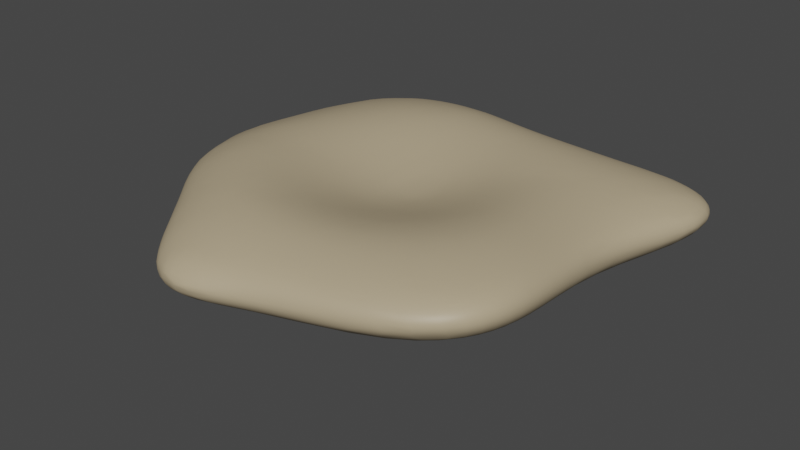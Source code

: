 # Source: areia.blend  (saved by Blender 3.3.6; exported with 4.5.12 LTS)
import bpy
from mathutils import Matrix  # noqa: F401  (used for matrix-valued properties, if any)

bpy.ops.wm.read_factory_settings(use_empty=True)
scene = bpy.context.scene
scene.name = 'Scene'

# ---- collections
col_collection = bpy.data.collections.new('Collection'); scene.collection.children.link(col_collection)

# ---- materials (node trees are filled in below, after node groups)
mat_material_001 = bpy.data.materials.new('Material.001')
mat_material_001.use_transparent_shadow = False

# ---- material node trees
mat_material_001.use_nodes = True; mat_material_001.node_tree.nodes.clear()
_N = mat_material_001.node_tree.nodes; _L = mat_material_001.node_tree.links
n0 = _N.new('ShaderNodeBsdfPrincipled'); n0.name = 'Principled BSDF'; n0.location = (10, 300)
n0.distribution = 'GGX'
n0.subsurface_method = 'RANDOM_WALK_SKIN'
n0.inputs[0].default_value = (0.4575, 0.3702, 0.2386, 1.0)
n0.inputs[3].default_value = 1.45
n0.inputs[27].default_value = (0.0, 0.0, 0.0, 1.0)
n0.inputs[28].default_value = 1.0
n1 = _N.new('ShaderNodeOutputMaterial'); n1.name = 'Material Output'; n1.location = (300, 300)
_L.new(n0.outputs[0], n1.inputs[0])
n1.is_active_output = True

# ---- world
world_world = bpy.data.worlds.new('World'); scene.world = world_world
world_world.use_nodes = True; world_world.node_tree.nodes.clear()
_N = world_world.node_tree.nodes; _L = world_world.node_tree.links
n0 = _N.new('ShaderNodeOutputWorld'); n0.name = 'World Output'; n0.location = (300, 300)
n1 = _N.new('ShaderNodeBackground'); n1.name = 'Background'; n1.location = (10, 300)
n1.inputs[0].default_value = (0.05088, 0.05088, 0.05088, 1.0)
_L.new(n1.outputs[0], n0.inputs[0])
n0.is_active_output = True
world_world.color = (0.05088, 0.05088, 0.05088)
world_world.use_sun_shadow = False
world_world.sun_shadow_jitter_overblur = 0.0

# ---- meshes
me_sphere = bpy.data.meshes.new('Sphere')
me_sphere.from_pydata([(-3.215, -0.6831, -1.061), (-3.202, -0.633, -0.9635), (-3.276, -0.3379, -1.241), (-3.266, -0.4104, -1.134), (-3.245, -0.3195, -1.002), (-3.294, 0.0156, -1.29), (-3.286, 0.06878, -1.19), (-3.249, 0.1597, -1.056), (-2.748, -1.787, -1.172), (-2.787, -1.721, -1.059), (-2.817, -1.622, -0.9195), (-2.838, -1.581, -1.343), (-2.864, -1.578, -1.225), (-2.949, -1.419, -1.075), (-2.975, -1.305, -0.9299), (-2.932, -1.25, -1.519), (-2.957, -1.294, -1.407), (-3.057, -1.129, -1.255), (-3.132, -0.962, -1.099), (-3.119, -0.9242, -0.951), (-3.044, -0.8763, -1.577), (-3.125, -0.776, -1.452), (-3.212, -0.6021, -1.296), (-3.222, -0.6553, -1.172), (-3.136, -0.3491, -1.649), (-3.212, -0.2338, -1.519), (-3.265, -0.09835, -1.382), (-2.178, -2.522, -1.191), (-2.235, -2.438, -1.088), (-2.295, -2.321, -0.9511), (-2.175, -2.441, -1.47), (-2.245, -2.395, -1.372), (-2.305, -2.355, -1.23), (-2.412, -2.222, -1.081), (-2.482, -2.095, -0.9347), (-2.31, -2.243, -1.497), (-2.451, -2.127, -1.374), (-2.577, -2.009, -1.225), (-2.62, -1.957, -1.071), (-2.663, -1.856, -0.924), (-2.443, -1.908, -1.674), (-2.501, -1.94, -1.553), (-2.679, -1.804, -1.398), (-2.713, -1.808, -1.281), (-2.531, -1.524, -1.862), (-2.599, -1.588, -1.743), (-2.773, -1.482, -1.582), (-2.812, -1.544, -1.459), (-2.674, -1.164, -1.913), (-2.804, -1.098, -1.798), (-2.937, -0.9934, -1.675), (-2.805, -0.6239, -1.987), (-2.94, -0.5387, -1.87), (-3.049, -0.4433, -1.755), (-1.608, -3.272, -1.276), (-1.638, -3.215, -1.18), (-1.678, -3.108, -1.046), (-1.337, -3.544, -1.584), (-1.387, -3.519, -1.494), (-1.477, -3.433, -1.35), (-1.511, -3.376, -1.215), (-1.543, -3.278, -1.075), (-1.227, -3.7, -1.371), (-1.265, -3.642, -1.264), (-1.298, -3.548, -1.129), (-1.212, -3.645, -1.635), (-1.248, -3.659, -1.531), (-1.294, -3.634, -1.399), (-1.371, -3.535, -1.247), (-1.413, -3.428, -1.104), (-1.014, -3.828, -1.546), (-1.096, -3.792, -1.435), (-1.118, -3.755, -1.297), (-1.145, -3.677, -1.161), (-0.9005, -3.731, -1.817), (-1.018, -3.748, -1.711), (-1.074, -3.784, -1.582), (-1.161, -3.746, -1.473), (-0.8306, -3.871, -1.29), (-0.8611, -3.826, -1.202), (-0.7381, -3.861, -1.698), (-0.844, -3.874, -1.605), (-0.8856, -3.878, -1.467), (-0.9141, -3.855, -1.325), (-0.9749, -3.781, -1.191), (-0.5429, -3.655, -1.973), (-0.6826, -3.735, -1.881), (-0.7841, -3.82, -1.747), (-0.9095, -3.84, -1.647), (-0.5823, -3.905, -1.438), (-0.6802, -3.895, -1.349), (-0.7222, -3.847, -1.228), (-0.5323, -3.838, -1.736), (-0.597, -3.882, -1.63), (-0.6451, -3.905, -1.491), (-0.7484, -3.899, -1.386), (-0.3382, -3.596, -2.004), (-0.4229, -3.699, -1.915), (-0.4919, -3.781, -1.814), (-0.4135, -3.868, -1.462), (-0.4584, -3.863, -1.378), (-0.5014, -3.827, -1.255), (-0.2407, -3.74, -1.774), (-0.3179, -3.809, -1.663), (-0.3823, -3.851, -1.541), (0.003225, -3.45, -2.044), (-0.09709, -3.573, -1.951), (-0.1733, -3.666, -1.859), (-1.744, -1.813, -2.317), (-1.886, -1.431, -2.388), (-2.038, -0.8494, -2.468), (-1.282, -2.369, -2.328), (-1.466, -2.004, -2.393), (-1.626, -1.477, -2.513), (-1.774, -0.8586, -2.599), (-0.9032, -2.761, -2.326), (-1.016, -2.5, -2.397), (-0.9389, -1.829, -2.714), (-1.102, -2.042, -2.562), (-1.059, -1.398, -2.8), (-1.328, -1.474, -2.659), (-1.175, -0.7899, -2.868), (-1.485, -0.8421, -2.734), (-0.5829, -2.996, -2.321), (-0.656, -2.807, -2.387), (-0.5065, -2.232, -2.682), (-0.6684, -2.47, -2.539), (-0.642, -1.9, -2.779), (-0.8032, -2.176, -2.627), (-0.6991, -1.307, -2.933), (-0.785, -0.6953, -3.012), (-0.2606, -3.099, -2.312), (-0.3172, -2.969, -2.372), (-0.06969, -2.405, -2.65), (-0.2593, -2.663, -2.518), (-0.186, -2.188, -2.737), (-0.3771, -2.473, -2.597), (-0.2056, -1.676, -2.921), (-0.03758, -0.7542, -3.195), (-0.2492, -1.094, -3.085), (-0.08158, -0.3723, -3.242), (-0.3784, -0.546, -3.147), (0.0216, -2.985, -2.363), (0.1003, -2.786, -2.459), (0.2901, -2.251, -2.7), (0.2014, -2.526, -2.578), (0.2868, -1.894, -2.843), (0.4067, -0.9978, -3.149), (0.264, -1.383, -3.032), (0.2531, -0.7327, -3.218), (0.08721, -1.086, -3.126), (0.2338, -0.2173, -3.3), (0.5006, -2.794, -2.41), (0.6231, -2.57, -2.511), (0.7776, -2.016, -2.735), (0.7249, -2.31, -2.617), (0.7692, -1.627, -2.886), (0.704, -0.8224, -3.175), (0.7255, -1.187, -3.052), (0.636, -0.4574, -3.272), (0.6046, 0.0235, -3.357), (-1.869, -2.929, -1.236), (-1.915, -2.853, -1.13), (-1.965, -2.737, -0.9932), (-1.839, -2.881, -1.514), (-1.906, -2.839, -1.408), (-1.991, -2.759, -1.263), (-2.067, -2.652, -1.115), (-2.126, -2.53, -0.9716), (-1.862, -2.711, -1.672), (-1.97, -2.67, -1.545), (-2.062, -2.623, -1.403), (-2.123, -2.578, -1.294), (-1.893, -2.472, -1.834), (-1.975, -2.497, -1.724), (-2.138, -2.398, -1.594), (-2.052, -2.203, -1.87), (-2.232, -2.133, -1.736), (-2.288, -2.169, -1.626), (-2.157, -1.717, -2.079), (-2.276, -1.787, -1.94), (-2.383, -1.838, -1.804), (-2.316, -1.333, -2.141), (-2.496, -1.277, -2.019), (-2.47, -0.7679, -2.22), (-2.651, -0.7041, -2.099), (-1.562, -3.256, -1.555), (-1.626, -3.216, -1.451), (-1.704, -3.142, -1.307), (-1.764, -3.051, -1.162), (-1.812, -2.934, -1.021), (-1.562, -3.115, -1.709), (-1.657, -3.093, -1.586), (-1.752, -3.044, -1.444), (-1.815, -2.989, -1.338), (-1.55, -2.916, -1.865), (-1.657, -2.927, -1.748), (-1.759, -2.907, -1.625), (-1.543, -2.639, -2.033), (-1.666, -2.676, -1.913), (-1.767, -2.708, -1.793), (-1.656, -2.38, -2.092), (-1.84, -2.339, -1.974), (-1.872, -1.943, -2.17), (-1.996, -2.042, -2.026), (-2.091, -1.413, -2.26), (-2.258, -0.8199, -2.343), (-1.314, -3.432, -1.742), (-1.4, -3.43, -1.623), (-1.49, -3.39, -1.487), (-1.556, -3.332, -1.378), (-1.272, -3.268, -1.894), (-1.383, -3.288, -1.782), (-1.478, -3.283, -1.664), (-1.225, -3.032, -2.05), (-1.345, -3.09, -1.938), (-1.461, -3.115, -1.823), (-1.32, -2.808, -2.098), (-1.437, -2.873, -1.984), (-1.387, -2.498, -2.208), (-1.575, -2.159, -2.258), (-1.035, -3.516, -1.915), (-1.15, -3.542, -1.815), (-1.207, -3.594, -1.708), (-0.9554, -3.306, -2.069), (-1.078, -3.387, -1.964), (-1.206, -3.425, -1.854), (-1.017, -3.142, -2.112), (-1.142, -3.224, -2.008), (-1.033, -2.889, -2.214), (-1.142, -2.652, -2.269), (-0.8599, -3.569, -1.963), (-0.9516, -3.66, -1.855), (-1.066, -3.678, -1.758), (-0.7566, -3.328, -2.129), (-0.8342, -3.461, -2.038), (-0.7342, -3.138, -2.219), (-0.8104, -2.967, -2.269), (-0.4323, -3.424, -2.134), (-0.5907, -3.568, -2.029), (-0.7382, -3.675, -1.926), (-0.4584, -3.297, -2.2), (-0.6376, -3.464, -2.089), (-0.4984, -3.15, -2.265), (-0.1836, -3.334, -2.177), (-0.2813, -3.481, -2.084), (-0.09386, -3.167, -2.266), (0.2303, -3.164, -2.224), (0.1055, -3.32, -2.131), (0.3714, -2.985, -2.316), (-3.164, -0.5426, -0.8416), (-3.114, -0.454, -0.7498), (-3.189, -0.2199, -0.8649), (-3.103, -0.1389, -0.7363), (-3.013, 0.03472, -0.658), (-3.177, 0.2477, -0.9118), (-3.08, 0.3162, -0.7808), (-2.98, 0.3715, -0.6804), (-2.821, -1.498, -0.7773), (-2.791, -1.36, -0.6443), (-2.735, -1.244, -0.5426), (-2.96, -1.185, -0.7874), (-2.899, -1.058, -0.6486), (-2.774, -0.9733, -0.5081), (-2.666, -0.8166, -0.4116), (-3.086, -0.8184, -0.8123), (-3.02, -0.6442, -0.6787), (-2.858, -0.5734, -0.5305), (-2.66, -0.5157, -0.3923), (-2.504, -0.3688, -0.3241), (-3.034, -0.3022, -0.6603), (-2.907, -0.1214, -0.568), (-2.682, -0.09967, -0.4257), (-2.477, -0.06966, -0.333), (-2.843, 0.3539, -0.5785), (-2.633, 0.3459, -0.4524), (-2.411, 0.3312, -0.3563), (-2.338, -2.186, -0.8091), (-2.352, -2.048, -0.6771), (-2.336, -1.94, -0.5784), (-2.517, -1.963, -0.79), (-2.51, -1.827, -0.6502), (-2.443, -1.698, -0.5152), (-2.371, -1.501, -0.3875), (-2.275, -1.385, -0.3095), (-2.682, -1.729, -0.7791), (-2.665, -1.576, -0.638), (-2.609, -1.376, -0.4975), (-2.47, -1.25, -0.3731), (-2.307, -1.17, -0.2869), (-2.653, -1.101, -0.4487), (-2.536, -0.9376, -0.3585), (-2.298, -0.852, -0.2713), (-2.106, -0.6973, -0.2579), (-2.525, -0.6532, -0.3343), (-2.339, -0.4867, -0.2872), (-2.041, -0.4314, -0.2825), (-1.825, -0.3122, -0.3348), (-2.265, -0.09331, -0.2949), (-2.015, -0.08861, -0.3038), (-1.783, -0.07346, -0.3557), (-2.188, 0.3008, -0.314), (-1.948, 0.2686, -0.3233), (-1.713, 0.2365, -0.3752), (-1.711, -2.974, -0.9055), (-1.731, -2.825, -0.7731), (-1.742, -2.689, -0.6717), (-1.572, -3.145, -0.933), (-1.594, -2.98, -0.791), (-1.614, -2.77, -0.6462), (-1.565, -2.596, -0.5183), (-1.532, -2.441, -0.4297), (-1.316, -3.429, -0.9897), (-1.318, -3.292, -0.8568), (-1.312, -3.165, -0.7525), (-1.436, -3.301, -0.9628), (-1.44, -3.152, -0.8224), (-1.412, -2.986, -0.6816), (-1.408, -2.753, -0.5411), (-1.399, -2.523, -0.4261), (-1.162, -3.564, -1.022), (-1.169, -3.417, -0.8834), (-1.189, -3.212, -0.7348), (-1.145, -3.071, -0.6334), (-1.28, -3.038, -0.6561), (-1.229, -2.888, -0.5555), (-1.205, -2.595, -0.4163), (-1.095, -2.411, -0.3413), (-0.8793, -3.745, -1.085), (-0.876, -3.67, -0.9995), (-0.9946, -3.682, -1.057), (-0.9733, -3.563, -0.9301), (-0.989, -3.35, -0.7759), (-0.9938, -3.11, -0.6262), (-0.9212, -2.963, -0.5413), (-1.076, -2.929, -0.5435), (-0.9804, -2.756, -0.4558), (-0.9022, -2.438, -0.3435), (-0.7565, -2.245, -0.3285), (-0.7435, -3.765, -1.1), (-0.7507, -3.663, -0.9795), (-0.6973, -3.577, -0.9025), (-0.8329, -3.583, -0.9146), (-0.7763, -3.459, -0.82), (-0.7789, -3.217, -0.6701), (-0.75, -3.008, -0.557), (-0.7287, -2.794, -0.4619), (-0.6601, -2.535, -0.3747), (-0.5645, -2.296, -0.3423), (-0.5338, -3.755, -1.123), (-0.5515, -3.661, -1.002), (-0.5511, -3.573, -0.9151), (-0.5602, -3.451, -0.8255), (-0.545, -3.247, -0.6977), (-0.5074, -3.033, -0.5819), (-0.4555, -2.822, -0.4865), (-0.3756, -2.582, -0.4066), (-0.2804, -2.335, -0.3728), (-2.005, -2.598, -0.8517), (-2.028, -2.449, -0.7183), (-2.03, -2.321, -0.6161), (-2.169, -2.39, -0.8283), (-2.189, -2.237, -0.6887), (-2.176, -2.064, -0.5468), (-2.118, -1.876, -0.4141), (-2.043, -1.73, -0.3269), (-2.303, -1.812, -0.4809), (-2.24, -1.666, -0.3846), (-2.106, -1.476, -0.2824), (-1.935, -1.322, -0.2415), (-2.13, -1.169, -0.2491), (-1.911, -1.08, -0.2421), (-1.73, -0.9372, -0.2881), (-2.139, -0.9427, -0.2463), (-1.958, -0.7996, -0.2616), (-1.714, -0.7235, -0.3233), (-1.885, -0.552, -0.3014), (-1.644, -0.4235, -0.3857), (-1.408, -0.3125, -0.4946), (-1.566, -0.1049, -0.4315), (-1.349, -0.09978, -0.5277), (-1.491, 0.1976, -0.4531), (-1.279, 0.1657, -0.545), (-1.849, -2.795, -0.8782), (-1.871, -2.635, -0.7389), (-1.874, -2.445, -0.5953), (-1.837, -2.245, -0.4605), (-1.782, -2.091, -0.3697), (-2.014, -2.185, -0.5181), (-1.97, -2.037, -0.4203), (-1.87, -1.834, -0.31), (-1.737, -1.655, -0.2571), (-1.923, -1.573, -0.2656), (-1.758, -1.407, -0.2451), (-1.571, -1.244, -0.2884), (-1.747, -1.165, -0.2598), (-1.55, -1.007, -0.33), (-1.341, -0.8793, -0.4328), (-1.505, -0.732, -0.3956), (-1.287, -0.6778, -0.497), (-1.46, -0.5216, -0.4485), (-1.232, -0.4081, -0.5658), (-1.155, -0.1273, -0.6176), (-1.084, 0.1328, -0.6353), (-1.727, -2.552, -0.5736), (-1.689, -2.403, -0.4749), (-1.612, -2.191, -0.3581), (-1.511, -1.982, -0.2868), (-1.689, -1.919, -0.2975), (-1.556, -1.73, -0.2606), (-1.388, -1.553, -0.2892), (-1.575, -1.484, -0.2635), (-1.391, -1.319, -0.3228), (-1.201, -1.167, -0.4204), (-1.376, -1.093, -0.3729), (-1.184, -0.957, -0.4808), (-1.07, -0.6946, -0.5953), (-1.062, -0.4967, -0.6359), (-1.412, -2.281, -0.3425), (-1.338, -2.023, -0.2821), (-1.196, -1.856, -0.2902), (-1.371, -1.79, -0.274), (-1.198, -1.616, -0.319), (-1.023, -1.436, -0.4098), (-1.207, -1.387, -0.3644), (-1.026, -1.232, -0.4682), (-0.9298, -0.9617, -0.5894), (-0.9162, -0.7676, -0.6491), (-1.263, -2.361, -0.3431), (-1.144, -2.191, -0.3028), (-1.028, -1.931, -0.3099), (-0.9664, -1.686, -0.3613), (-0.8384, -1.466, -0.4579), (-0.7634, -1.22, -0.5683), (-0.7635, -1.025, -0.6371), (-0.948, -2.21, -0.3151), (-0.7752, -1.991, -0.3442), (-0.59, -1.775, -0.4249), (-0.7818, -1.734, -0.397), (-0.5916, -1.53, -0.5042), (-0.5933, -1.299, -0.5936), (-0.4895, -2.047, -0.3709), (-0.3797, -1.807, -0.4462), (-0.3079, -1.574, -0.5414), (-0.1875, -2.086, -0.3955), (-0.09698, -1.841, -0.4635), (-0.02427, -1.607, -0.5566), (-1.028, -0.3064, -0.6754), (-0.9689, -0.1211, -0.7095), (-0.9056, 0.1084, -0.7196), (-0.902, -0.5765, -0.6981), (-0.8883, -0.3867, -0.7332), (-0.8033, -0.1486, -0.783), (-0.7414, 0.08229, -0.7916), (-0.759, -0.8345, -0.6992), (-0.7503, -0.6469, -0.752), (-0.656, -0.3982, -0.8357), (-0.502, -0.3096, -0.9077), (-0.6265, -0.1603, -0.8585), (-0.4698, -0.1486, -0.9211), (-0.5828, 0.06243, -0.8557), (-0.4336, 0.05022, -0.9095), (-0.5951, -1.089, -0.6747), (-0.5969, -0.8977, -0.7433), (-0.5224, -0.6563, -0.8443), (-0.3802, -0.5436, -0.9196), (-0.5193, -0.4782, -0.8818), (-0.3814, -0.3768, -0.9431), (-0.3196, -0.1658, -0.9659), (-0.288, 0.03653, -0.952), (-0.4131, -1.347, -0.6214), (-0.4244, -1.154, -0.7), (-0.3444, -0.8923, -0.8267), (-0.2135, -0.7528, -0.9102), (-0.3679, -0.7147, -0.8808), (-0.2368, -0.5961, -0.948), (-0.1883, -0.3809, -0.9929), (-0.142, -0.1694, -1.012), (-0.03501, -0.09277, -1.031), (-0.1442, 0.02971, -0.9878), (-0.02601, 0.03844, -1.012), (-0.2167, -1.363, -0.6499), (-0.1714, -1.158, -0.7502), (-0.1161, -0.9484, -0.8518), (-0.05607, -0.7698, -0.9315), (-0.03201, -0.5876, -0.9868), (0.005503, -0.3797, -1.032), (0.0921, -0.27, -1.053), (-0.0241, -0.2319, -1.038), (0.06602, -0.1431, -1.048), (0.0915, 0.02811, -1.023), (0.03637, -1.387, -0.6611), (0.07845, -1.178, -0.7632), (0.1134, -0.9768, -0.8584), (0.1428, -0.7888, -0.9371), (0.1625, -0.6043, -0.9959), (0.1828, -0.4256, -1.037), (0.2081, -0.2826, -1.056), (0.2143, -0.1379, -1.051), (0.2273, 0.02568, -1.025), (-3.281, 0.4987, -1.345), (-3.268, 0.6027, -1.247), (-3.221, 0.6973, -1.111), (-3.265, 0.8848, -1.375), (-3.243, 1.111, -1.294), (-3.19, 1.192, -1.154), (-3.199, 1.476, -1.277), (-3.152, 1.557, -1.174), (-3.17, 0.2478, -1.717), (-3.23, 0.3569, -1.586), (-3.267, 0.4574, -1.446), (-3.166, 0.8442, -1.766), (-3.212, 0.9606, -1.642), (-3.244, 1.049, -1.475), (-3.232, 1.291, -1.376), (-3.139, 1.306, -1.791), (-3.151, 1.544, -1.7), (-3.167, 1.631, -1.532), (-3.159, 1.704, -1.36), (-3.08, 1.866, -1.207), (-3.067, 1.952, -1.685), (-3.032, 2.138, -1.57), (-3.008, 2.188, -1.399), (-2.934, 2.257, -1.233), (-2.896, 2.428, -1.532), (-2.847, 2.51, -1.409), (-2.76, 2.56, -1.247), (-2.881, -0.00964, -2.055), (-3.003, 0.07588, -1.939), (-3.097, 0.1652, -1.824), (-2.897, 0.5924, -2.107), (-3.004, 0.7036, -1.998), (-3.097, 0.7999, -1.872), (-2.873, 1.042, -2.136), (-2.949, 1.3, -2.045), (-3.053, 1.448, -1.887), (-3.079, 1.718, -1.788), (-2.876, 1.768, -2.03), (-2.894, 2.002, -1.922), (-2.97, 2.106, -1.763), (-2.94, 2.292, -1.648), (-2.71, 2.408, -1.885), (-2.763, 2.478, -1.757), (-2.769, 2.569, -1.595), (-2.68, 2.707, -1.425), (-2.587, 2.757, -1.254), (-2.539, 2.636, -1.855), (-2.543, 2.727, -1.75), (-2.479, 2.854, -1.59), (-2.459, 2.899, -1.424), (-2.386, 2.918, -1.254), (-2.273, 3.002, -1.529), (-2.248, 3.033, -1.41), (-2.179, 3.035, -1.249), (-2.143, -0.1972, -2.525), (-2.182, 0.4226, -2.552), (-2.165, 0.8824, -2.552), (-1.874, -0.194, -2.648), (-1.902, 0.4534, -2.658), (-1.866, 1.06, -2.632), (-1.666, 1.489, -2.616), (-1.233, -0.1463, -2.896), (-1.567, -0.1775, -2.772), (-1.212, 0.4461, -2.888), (-1.546, 0.4657, -2.775), (-1.131, 0.88, -2.86), (-1.369, 1.076, -2.758), (-1.23, 1.603, -2.675), (-0.9423, 1.901, -2.624), (-0.8166, -0.07323, -3.034), (-0.7746, 0.5172, -3.009), (-0.719, 1.054, -2.93), (-0.9341, 1.258, -2.826), (-0.4771, 1.413, -2.884), (-0.6636, 1.599, -2.779), (-0.4569, 1.957, -2.666), (-0.1576, 2.162, -2.594), (-0.07367, 0.1084, -3.263), (-0.3833, 0.02529, -3.168), (-0.0168, 0.4902, -3.256), (-0.2436, 0.6057, -3.159), (-0.1597, 1.121, -3.062), (-0.01936, 1.549, -2.942), (-0.1846, 1.707, -2.832), (0.2419, 1.815, -2.879), (0.1186, 1.962, -2.765), (0.2902, 2.225, -2.621), (0.5156, 2.377, -2.539), (0.2493, 0.2927, -3.33), (0.298, 0.7538, -3.308), (0.1394, 0.8721, -3.232), (0.4748, 1.105, -3.281), (0.3552, 1.254, -3.182), (0.4753, 1.644, -3.04), (0.6104, 1.918, -2.922), (0.6548, 2.105, -2.807), (0.7452, 2.29, -2.682), (0.8347, 2.432, -2.571), (0.621, 0.5224, -3.391), (0.6796, 0.956, -3.367), (0.7658, 1.269, -3.313), (0.8128, 1.509, -3.221), (0.9176, 1.81, -3.085), (1.023, 2.06, -2.95), (1.091, 2.235, -2.833), (1.154, 2.389, -2.712), (1.207, 2.518, -2.592), (-2.568, -0.1308, -2.285), (-2.74, -0.07194, -2.167), (-2.598, 0.4937, -2.329), (-2.76, 0.5731, -2.216), (-2.576, 0.9699, -2.347), (-2.715, 1.222, -2.242), (-2.823, 1.482, -2.136), (-2.586, 1.789, -2.232), (-2.727, 1.921, -2.108), (-2.754, 2.134, -2.009), (-2.418, 2.133, -2.215), (-2.467, 2.321, -2.112), (-2.583, 2.412, -1.984), (-2.26, 2.588, -2.054), (-2.315, 2.723, -1.923), (-2.323, 2.863, -1.77), (-2.301, 2.945, -1.648), (-2.053, 2.904, -1.865), (-2.069, 2.993, -1.749), (-2.061, 3.069, -1.586), (-2.031, 3.112, -1.414), (-1.971, 3.11, -1.244), (-1.811, 3.146, -1.518), (-1.796, 3.169, -1.395), (-1.747, 3.157, -1.233), (-2.363, -0.1692, -2.405), (-2.395, 0.4833, -2.442), (-2.342, 1.137, -2.451), (-2.509, 1.399, -2.347), (-2.168, 1.694, -2.432), (-2.382, 1.795, -2.331), (-2.0, 2.036, -2.392), (-2.132, 2.225, -2.287), (-2.207, 2.421, -2.174), (-1.864, 2.493, -2.228), (-1.952, 2.658, -2.112), (-2.018, 2.794, -1.986), (-1.673, 2.819, -2.039), (-1.744, 2.941, -1.911), (-1.796, 3.052, -1.758), (-1.812, 3.108, -1.638), (-1.461, 3.021, -1.837), (-1.514, 3.095, -1.724), (-1.551, 3.156, -1.563), (-1.547, 3.187, -1.393), (-1.515, 3.175, -1.225), (-2.039, 1.31, -2.544), (-1.806, 1.71, -2.529), (-1.621, 2.121, -2.44), (-1.757, 2.31, -2.34), (-1.328, 2.35, -2.38), (-1.464, 2.525, -2.274), (-1.581, 2.682, -2.159), (-1.16, 2.666, -2.197), (-1.288, 2.806, -2.08), (-1.383, 2.926, -1.955), (-1.004, 2.878, -1.997), (-1.095, 2.986, -1.869), (-1.203, 3.085, -1.721), (-1.269, 3.137, -1.605), (-1.398, 1.82, -2.581), (-1.1, 2.079, -2.528), (-0.8679, 2.355, -2.413), (-1.013, 2.513, -2.308), (-0.5735, 2.487, -2.341), (-0.7035, 2.628, -2.229), (-0.8692, 2.759, -2.116), (-0.4593, 2.713, -2.141), (-0.6152, 2.816, -2.037), (-0.6332, 2.915, -1.907), (-0.6278, 2.118, -2.564), (-0.3269, 2.288, -2.494), (-0.163, 2.461, -2.379), (-0.1664, 2.587, -2.264), (-0.07133, 2.689, -2.156), (-0.1187, 2.789, -2.025), (-0.2829, 2.869, -1.921), (0.1317, 2.33, -2.513), (0.3671, 2.477, -2.418), (0.222, 2.576, -2.292), (0.5665, 2.594, -2.318), (0.4243, 2.675, -2.193), (0.2658, 2.751, -2.069), (0.8382, 2.541, -2.455), (0.8868, 2.639, -2.341), (0.8744, 2.719, -2.224), (1.232, 2.62, -2.477), (1.252, 2.709, -2.359), (1.257, 2.782, -2.242), (-1.304, 3.172, -1.489), (-1.301, 3.188, -1.369), (-1.278, 3.173, -1.213), (-0.8557, 3.016, -1.785), (-0.9178, 3.075, -1.68), (-1.032, 3.135, -1.532), (-1.026, 3.159, -1.366), (-1.021, 3.151, -1.202), (-0.5388, 2.968, -1.8), (-0.5494, 3.027, -1.669), (-0.5961, 3.079, -1.513), (-0.7112, 3.117, -1.35), (-0.7499, 3.116, -1.188), (-0.3838, 3.062, -1.441), (-0.4377, 3.08, -1.322), (-0.4774, 3.076, -1.17), (0.08034, 2.828, -1.949), (-0.09775, 2.901, -1.833), (-0.1354, 2.97, -1.673), (-0.2794, 3.023, -1.556), (0.04655, 2.972, -1.595), (-0.08916, 3.013, -1.476), (-0.1112, 3.028, -1.312), (-0.1676, 3.026, -1.154), (0.6027, 2.75, -2.099), (0.4497, 2.803, -1.988), (0.3883, 2.879, -1.826), (0.2097, 2.925, -1.71), (0.5338, 2.906, -1.739), (0.3779, 2.937, -1.629), (0.3273, 2.968, -1.464), (0.2818, 2.977, -1.295), (0.1497, 2.977, -1.139), (0.457, 2.956, -1.232), (0.3891, 2.946, -1.124), (0.9042, 2.784, -2.114), (0.8636, 2.838, -1.997), (0.8332, 2.886, -1.87), (0.8388, 2.917, -1.758), (0.78, 2.941, -1.626), (0.7336, 2.957, -1.462), (0.5777, 2.958, -1.344), (0.8463, 2.957, -1.382), (0.7075, 2.949, -1.279), (0.645, 2.928, -1.137), (1.257, 2.841, -2.13), (1.239, 2.889, -2.012), (1.216, 2.927, -1.895), (1.192, 2.952, -1.78), (1.147, 2.968, -1.645), (1.102, 2.975, -1.505), (1.086, 2.971, -1.402), (1.019, 2.956, -1.291), (0.9445, 2.927, -1.154), (-3.139, 0.7699, -0.9631), (-3.035, 0.8066, -0.827), (-2.929, 0.7979, -0.7177), (-3.102, 1.246, -1.006), (-2.986, 1.275, -0.8643), (-2.893, 1.14, -0.7522), (-3.066, 1.598, -1.039), (-2.979, 1.586, -0.9288), (-2.779, 0.8277, -0.6145), (-2.558, 0.807, -0.4833), (-2.332, 0.7596, -0.3818), (-2.871, 1.483, -0.8079), (-2.738, 1.315, -0.6763), (-2.475, 1.262, -0.5149), (-2.256, 1.169, -0.4055), (-2.974, 1.906, -1.048), (-2.836, 1.819, -0.8748), (-2.599, 1.775, -0.6936), (-2.344, 1.685, -0.5262), (-2.19, 1.479, -0.425), (-2.819, 2.273, -1.063), (-2.662, 2.226, -0.8874), (-2.444, 2.168, -0.71), (-2.299, 1.995, -0.5774), (-2.646, 2.557, -1.075), (-2.511, 2.497, -0.9065), (-2.383, 2.409, -0.7731), (-2.104, 0.7067, -0.332), (-1.864, 0.6368, -0.3321), (-1.634, 0.5654, -0.3762), (-2.026, 1.112, -0.3473), (-1.774, 0.9978, -0.3287), (-1.556, 0.8789, -0.3595), (-2.14, 1.78, -0.4632), (-1.966, 1.534, -0.3715), (-1.66, 1.342, -0.317), (-1.492, 1.126, -0.3393), (-2.245, 2.264, -0.6416), (-2.093, 2.07, -0.511), (-1.801, 1.872, -0.3698), (-1.629, 1.631, -0.3104), (-2.472, 2.743, -1.078), (-2.333, 2.662, -0.8984), (-2.176, 2.491, -0.7119), (-1.95, 2.323, -0.5405), (-1.728, 2.166, -0.4114), (-2.276, 2.891, -1.078), (-2.133, 2.813, -0.9001), (-1.941, 2.689, -0.7182), (-1.789, 2.492, -0.5517), (-1.648, 2.336, -0.4406), (-2.081, 2.997, -1.076), (-1.962, 2.922, -0.9111), (-1.846, 2.829, -0.7797), (-1.414, 0.5055, -0.4474), (-1.208, 0.4446, -0.5341), (-1.341, 0.8141, -0.4153), (-1.146, 0.7153, -0.4968), (-1.451, 1.388, -0.3087), (-1.27, 1.151, -0.3598), (-1.101, 0.9404, -0.45), (-1.579, 1.877, -0.3171), (-1.428, 1.656, -0.2838), (-1.208, 1.464, -0.2989), (-1.503, 2.07, -0.3303), (-1.278, 1.877, -0.2641), (-1.141, 1.663, -0.2654), (-1.726, 2.707, -0.6514), (-1.604, 2.558, -0.5254), (-1.42, 2.314, -0.3766), (-1.243, 2.091, -0.283), (-1.881, 3.064, -1.069), (-1.766, 2.975, -0.8947), (-1.616, 2.83, -0.7101), (-1.457, 2.645, -0.5382), (-1.329, 2.478, -0.4208), (-1.672, 3.108, -1.062), (-1.579, 3.025, -0.8984), (-1.488, 2.928, -0.7682), (-1.019, 0.3954, -0.6192), (-0.9602, 0.6614, -0.5705), (-1.055, 1.161, -0.3893), (-0.9005, 0.9561, -0.4889), (-1.007, 1.374, -0.3307), (-0.8358, 1.23, -0.3974), (-1.083, 1.864, -0.2452), (-0.9449, 1.638, -0.2644), (-0.8063, 1.435, -0.3278), (-1.187, 2.283, -0.3209), (-1.032, 2.065, -0.245), (-0.8925, 1.843, -0.234), (-1.385, 2.81, -0.6408), (-1.271, 2.67, -0.5139), (-1.109, 2.448, -0.3662), (-0.9685, 2.24, -0.2698), (-1.454, 3.125, -1.054), (-1.371, 3.036, -0.8836), (-1.257, 2.898, -0.7025), (-1.119, 2.727, -0.5327), (-1.01, 2.575, -0.4166), (-0.7192, 0.9719, -0.522), (-0.648, 1.158, -0.4533), (-0.7643, 1.632, -0.2661), (-0.6487, 1.437, -0.3356), (-0.8343, 2.029, -0.2222), (-0.7081, 1.818, -0.2248), (-0.5962, 1.618, -0.2756), (-0.8916, 2.397, -0.3148), (-0.7672, 2.194, -0.2331), (-0.6463, 1.987, -0.2097), (-1.035, 2.855, -0.636), (-0.9347, 2.73, -0.5134), (-0.7986, 2.53, -0.367), (-0.6905, 2.334, -0.2666), (-0.5031, 1.169, -0.4666), (-0.4499, 1.345, -0.3893), (-0.5369, 1.789, -0.2285), (-0.4401, 1.6, -0.2851), (-0.5801, 2.138, -0.2112), (-0.4684, 1.944, -0.2035), (-0.3797, 1.749, -0.2417), (-0.5577, 2.461, -0.3118), (-0.507, 2.265, -0.2306), (-0.4097, 2.095, -0.2017), (-0.3089, 1.343, -0.4002), (-0.2517, 1.499, -0.3322), (-0.2687, 1.895, -0.2117), (-0.235, 1.703, -0.2577), (-0.3868, 2.422, -0.2879), (-0.2976, 2.268, -0.2264), (-0.2551, 2.069, -0.2033), (-0.1099, 1.507, -0.3363), (-0.119, 1.86, -0.2239), (-0.04366, 1.672, -0.2745), (-0.124, 2.194, -0.2189), (-0.04413, 2.012, -0.2084), (0.02713, 1.83, -0.2354), (0.155, 1.646, -0.2882), (0.1757, 1.974, -0.2165), (0.1754, 1.808, -0.2401), (0.3396, 1.634, -0.2937), (0.3816, 1.955, -0.2256), (0.3595, 1.795, -0.2463), (-0.8477, 0.3488, -0.6989), (-0.8001, 0.5839, -0.6499), (-0.7695, 0.7804, -0.5894), (-0.6889, 0.315, -0.7652), (-0.6461, 0.5516, -0.706), (-0.6213, 0.806, -0.6127), (-0.5598, 0.989, -0.5428), (-0.5377, 0.2841, -0.8236), (-0.3967, 0.2556, -0.8733), (-0.4916, 0.5075, -0.7636), (-0.3617, 0.4545, -0.8165), (-0.4306, 0.7427, -0.6793), (-0.3358, 0.6171, -0.7553), (-0.4188, 1.005, -0.5556), (-0.3644, 1.178, -0.4759), (-0.2574, 0.2363, -0.9116), (-0.2263, 0.4388, -0.8475), (-0.2968, 0.7815, -0.6836), (-0.2171, 0.6546, -0.7562), (-0.2452, 0.9497, -0.6051), (-0.1696, 0.813, -0.6838), (-0.2277, 1.186, -0.4832), (-0.1712, 1.345, -0.4068), (-0.1204, 0.2172, -0.945), (-0.008854, 0.1934, -0.9723), (-0.06979, 0.4119, -0.8824), (0.01046, 0.3231, -0.9295), (-0.05791, 0.6252, -0.7869), (-0.1137, 0.9679, -0.6071), (-0.04469, 0.8361, -0.6819), (-0.04899, 1.122, -0.5286), (0.01116, 0.9755, -0.6108), (-0.03432, 1.356, -0.4088), (0.02568, 1.5, -0.3445), (0.107, 0.1949, -0.9796), (0.04819, 0.4582, -0.8754), (0.1134, 0.3633, -0.9207), (0.1033, 0.6007, -0.8109), (0.1588, 0.4856, -0.8695), (0.1134, 0.8027, -0.7064), (0.1262, 1.134, -0.5269), (0.1315, 0.9702, -0.6167), (0.1375, 1.316, -0.4319), (0.159, 1.481, -0.355), (0.2392, 0.192, -0.9812), (0.2491, 0.3512, -0.9258), (0.2603, 0.6336, -0.7958), (0.2628, 0.4915, -0.8665), (0.2696, 0.805, -0.7052), (0.2926, 1.137, -0.5242), (0.2824, 0.9721, -0.6142), (0.3072, 1.306, -0.4358), (0.3251, 1.472, -0.3585), (-1.234, 3.126, -1.047), (-1.175, 3.05, -0.8877), (-1.117, 2.962, -0.7606), (-0.9959, 3.107, -1.034), (-0.951, 3.028, -0.8659), (-0.9022, 2.908, -0.693), (-0.7781, 2.763, -0.534), (-0.7049, 2.636, -0.4274), (-0.745, 3.079, -1.022), (-0.7032, 3.004, -0.8534), (-0.6099, 2.888, -0.678), (-0.5631, 2.745, -0.5192), (-0.5333, 2.597, -0.3965), (-0.4904, 3.044, -1.01), (-0.4776, 2.985, -0.8554), (-0.4542, 2.916, -0.7329), (-0.3994, 2.822, -0.6106), (-0.3203, 2.704, -0.4884), (-0.2998, 2.522, -0.3494), (-0.2102, 2.365, -0.2662), (-0.2026, 2.997, -0.9955), (-0.2141, 2.939, -0.8372), (-0.2487, 2.853, -0.677), (-0.1905, 2.753, -0.5556), (-0.1173, 2.633, -0.446), (-0.03376, 2.495, -0.3495), (-0.02692, 2.297, -0.2523), (0.04182, 2.145, -0.2193), (0.09518, 2.95, -0.9883), (0.1102, 2.887, -0.833), (0.05776, 2.801, -0.6728), (0.02037, 2.686, -0.5191), (0.0819, 2.575, -0.4226), (0.3338, 2.921, -0.9967), (0.3088, 2.887, -0.8929), (0.2271, 2.424, -0.3338), (0.2055, 2.274, -0.2585), (0.2051, 2.124, -0.2246), (0.3254, 2.833, -0.7883), (0.3744, 2.76, -0.6819), (0.3096, 2.65, -0.5346), (0.2816, 2.538, -0.4234), (0.576, 2.894, -0.9965), (0.5012, 2.847, -0.8595), (0.536, 2.794, -0.7671), (0.4803, 2.386, -0.3425), (0.4398, 2.25, -0.271), (0.4115, 2.106, -0.2354), (0.6626, 2.714, -0.671), (0.59, 2.615, -0.5457), (0.5335, 2.505, -0.4353), (0.8655, 2.884, -1.01), (0.7924, 2.832, -0.8792), (0.7438, 2.777, -0.7736), (-0.165, -3.771, -1.484), (-0.1878, -3.767, -1.401), (-0.2325, -3.743, -1.28), (0.1302, -3.578, -1.801), (0.02567, -3.662, -1.69), (-0.07797, -3.729, -1.567), (0.49, -3.262, -2.074), (0.35, -3.388, -1.982), (0.2378, -3.493, -1.887), (0.05967, -3.669, -1.492), (0.123, -3.631, -1.417), (0.06988, -3.62, -1.299), (0.634, -3.402, -1.81), (0.5233, -3.477, -1.705), (0.3314, -3.568, -1.565), (0.3719, -3.551, -1.475), (1.079, -3.076, -2.078), (0.9624, -3.187, -1.992), (0.8123, -3.303, -1.891), (0.4102, -3.527, -1.39), (0.3729, -3.516, -1.304), (1.143, -3.26, -1.798), (1.245, -3.269, -1.711), (1.043, -3.355, -1.575), (0.8187, -3.42, -1.44), (0.8194, -3.401, -1.313), (1.559, -2.921, -2.063), (1.658, -2.967, -1.976), (1.514, -3.107, -1.851), (1.646, -3.127, -1.756), (1.77, -3.133, -1.658), (1.841, -3.14, -1.553), (1.639, -3.211, -1.425), (1.534, -3.23, -1.297), (2.137, -2.803, -1.918), (2.231, -2.832, -1.817), (2.117, -2.977, -1.693), (2.211, -2.989, -1.588), (2.258, -3.002, -1.489), (2.24, -3.025, -1.389), (2.179, -3.042, -1.264), (2.639, -2.622, -1.752), (2.595, -2.732, -1.648), (2.555, -2.827, -1.518), (2.614, -2.836, -1.374), (2.591, -2.857, -1.239), (2.84, -2.468, -1.722), (2.875, -2.509, -1.631), (2.934, -2.526, -1.497), (2.919, -2.599, -1.36), (2.895, -2.638, -1.224), (3.086, -2.367, -1.453), (3.097, -2.397, -1.356), (3.092, -2.422, -1.225), (1.076, -2.576, -2.426), (1.188, -2.337, -2.523), (1.259, -1.761, -2.746), (1.251, -2.063, -2.627), (1.216, -1.362, -2.901), (1.042, -0.5829, -3.198), (1.13, -0.9193, -3.073), (0.9975, -0.1959, -3.304), (0.9671, 0.2764, -3.392), (1.602, -2.367, -2.413), (1.683, -2.115, -2.505), (1.653, -1.526, -2.741), (1.696, -1.81, -2.622), (1.593, -1.123, -2.894), (1.283, -0.383, -3.211), (1.467, -0.5887, -3.1), (1.313, 0.02091, -3.308), (1.484, -0.1249, -3.23), (1.274, 0.4905, -3.397), (1.936, -2.213, -2.39), (2.066, -1.93, -2.467), (1.905, -1.353, -2.73), (2.046, -1.526, -2.621), (1.921, -0.9778, -2.844), (2.088, -1.15, -2.732), (1.792, -0.4329, -3.044), (1.491, 0.2877, -3.326), (1.673, 0.1528, -3.234), (1.486, 0.6476, -3.383), (1.683, 0.7064, -3.328), (2.296, -1.711, -2.464), (2.326, -1.382, -2.564), (2.092, -0.7536, -2.848), (2.243, -0.9269, -2.735), (2.057, -0.3143, -2.975), (2.213, -0.5041, -2.859), (1.948, 0.2545, -3.148), (1.928, 0.7976, -3.245), (2.461, -1.178, -2.561), (2.436, -0.7993, -2.673), (2.177, -0.0797, -2.975), (2.321, -0.2412, -2.863), (2.137, 0.3551, -3.081), (2.289, 0.3656, -2.999), (2.142, 0.8739, -3.157), (2.304, 0.9122, -3.074), (2.532, -0.5788, -2.667), (2.497, -0.1298, -2.778), (2.442, 0.4192, -2.914), (2.463, 0.9462, -2.981), (2.584, 0.09126, -2.757), (2.569, 0.4889, -2.837), (2.613, 0.9769, -2.881), (0.7941, -2.963, -2.249), (0.6407, -3.124, -2.159), (0.9498, -2.775, -2.336), (1.392, -2.761, -2.242), (1.272, -2.919, -2.156), (1.533, -2.559, -2.325), (1.824, -2.596, -2.219), (1.902, -2.69, -2.122), (1.995, -2.77, -2.022), (2.046, -2.327, -2.291), (2.162, -2.432, -2.189), (2.197, -2.031, -2.375), (2.369, -2.46, -2.072), (2.375, -2.607, -1.963), (2.479, -2.638, -1.868), (2.4, -2.093, -2.261), (2.431, -2.265, -2.16), (2.416, -1.809, -2.374), (2.457, -1.51, -2.462), (2.61, -2.283, -2.048), (2.699, -2.337, -1.953), (2.712, -2.472, -1.836), (2.588, -1.946, -2.233), (2.684, -2.049, -2.128), (2.785, -2.12, -2.022), (2.626, -1.677, -2.315), (2.732, -1.781, -2.212), (2.578, -1.31, -2.459), (2.562, -0.9656, -2.561), (2.872, -2.183, -1.912), (2.938, -2.259, -1.792), (3.013, -2.314, -1.657), (3.056, -2.341, -1.552), (2.835, -1.87, -2.103), (2.926, -1.951, -1.992), (3.004, -2.025, -1.875), (2.745, -1.494, -2.303), (2.85, -1.603, -2.192), (2.945, -1.699, -2.079), (2.73, -1.177, -2.399), (2.838, -1.299, -2.289), (2.643, -0.7452, -2.557), (2.613, -0.3195, -2.661), (3.069, -2.077, -1.767), (3.122, -2.118, -1.664), (3.171, -2.165, -1.523), (3.202, -2.203, -1.378), (3.21, -2.225, -1.239), (3.03, -1.78, -1.965), (3.107, -1.852, -1.844), (3.182, -1.918, -1.704), (3.224, -1.956, -1.599), (2.94, -1.42, -2.171), (3.032, -1.522, -2.054), (3.115, -1.601, -1.932), (2.807, -0.9802, -2.388), (2.914, -1.095, -2.273), (3.011, -1.229, -2.15), (2.759, -0.6305, -2.493), (2.863, -0.6502, -2.4), (2.706, -0.09439, -2.629), (2.822, -0.2699, -2.498), (2.692, 0.4766, -2.739), (2.748, 0.9898, -2.78), (3.256, -1.985, -1.497), (3.28, -2.006, -1.392), (3.292, -2.022, -1.257), (3.181, -1.669, -1.821), (3.234, -1.721, -1.715), (3.288, -1.771, -1.57), (3.327, -1.799, -1.424), (3.344, -1.814, -1.282), (3.098, -1.335, -2.028), (3.179, -1.407, -1.903), (3.255, -1.492, -1.76), (3.299, -1.55, -1.647), (2.98, -0.9157, -2.242), (3.064, -1.042, -2.128), (3.15, -1.054, -2.015), (2.949, -0.5682, -2.329), (3.047, -0.6091, -2.212), (3.124, -0.7574, -2.093), (2.798, 0.1197, -2.584), (2.904, -0.03846, -2.454), (2.999, -0.2045, -2.325), (2.807, 0.5257, -2.647), (2.917, 0.5191, -2.541), (2.879, 1.009, -2.673), (3.0, 1.02, -2.562), (3.334, -1.589, -1.542), (3.359, -1.6, -1.441), (3.375, -1.608, -1.306), (3.226, -1.229, -1.873), (3.275, -1.276, -1.774), (3.328, -1.369, -1.624), (3.37, -1.368, -1.482), (3.39, -1.374, -1.338), (3.206, -0.9719, -1.943), (3.267, -0.9618, -1.831), (3.325, -0.9835, -1.689), (3.37, -1.081, -1.525), (3.391, -1.115, -1.373), (3.088, -0.401, -2.187), (3.165, -0.5581, -2.056), (3.244, -0.5601, -1.915), (3.297, -0.687, -1.787), (2.982, 0.1879, -2.406), (3.057, 0.02328, -2.287), (3.162, -0.003507, -2.135), (3.217, -0.1859, -2.011), (3.011, 0.5708, -2.449), (3.102, 0.5523, -2.338), (3.191, 0.5562, -2.218), (3.107, 1.039, -2.457), (3.21, 1.047, -2.342), (3.3, 1.057, -2.229), (3.338, -0.774, -1.668), (3.366, -0.8108, -1.553), (3.384, -0.8347, -1.409), (3.269, -0.3452, -1.884), (3.315, -0.4614, -1.754), (3.354, -0.4282, -1.606), (3.37, -0.4485, -1.457), (3.215, 0.2, -2.083), (3.259, 0.04873, -1.966), (3.325, 0.07251, -1.809), (3.361, 0.09905, -1.656), (3.368, -0.006774, -1.501), (3.258, 0.602, -2.121), (3.326, 0.5933, -1.992), (3.395, 0.6281, -1.834), (3.391, 0.4792, -1.725), (3.374, 1.071, -2.123), (3.452, 1.079, -1.987), (3.517, 1.095, -1.847), (3.389, 0.3615, -1.618), (3.388, 0.321, -1.516), (3.455, 0.8246, -1.761), (3.439, 0.682, -1.669), (3.444, 0.6633, -1.531), (3.554, 1.13, -1.754), (3.565, 1.104, -1.654), (3.566, 1.084, -1.518), (-0.2759, -3.688, -1.149), (-0.3099, -3.611, -1.029), (-0.3397, -3.538, -0.9386), (-0.3038, -3.418, -0.8518), (-0.256, -3.229, -0.7274), (-0.2008, -3.03, -0.614), (-0.1208, -2.829, -0.5191), (-0.02744, -2.598, -0.4367), (0.06322, -2.359, -0.3958), (0.01446, -3.584, -1.173), (-0.02801, -3.524, -1.054), (-0.1353, -3.488, -0.9631), (0.1509, -3.431, -1.008), (0.05873, -3.362, -0.8996), (0.1407, -3.173, -0.758), (0.1791, -3.004, -0.6479), (0.3038, -2.818, -0.5548), (0.3929, -2.589, -0.4598), (0.4405, -2.365, -0.4071), (0.316, -3.493, -1.193), (0.2632, -3.464, -1.104), (0.7419, -3.381, -1.186), (0.5927, -3.349, -1.053), (0.652, -3.226, -0.9053), (0.6922, -3.071, -0.7663), (0.5602, -2.967, -0.6716), (0.9977, -2.934, -0.7), (0.8476, -2.8, -0.5973), (0.8995, -2.538, -0.4699), (0.7805, -2.353, -0.4117), (1.437, -3.221, -1.167), (1.349, -3.182, -1.034), (1.356, -3.087, -0.8959), (1.18, -3.022, -0.7973), (1.684, -2.956, -0.8264), (1.498, -2.879, -0.728), (1.519, -2.675, -0.5894), (1.339, -2.535, -0.4963), (2.083, -3.047, -1.136), (1.959, -3.033, -1.014), (1.851, -3.0, -0.9182), (2.517, -2.868, -1.108), (2.389, -2.862, -0.9801), (2.169, -2.841, -0.8528), (2.095, -2.727, -0.7223), (2.069, -2.586, -0.6149), (2.849, -2.651, -1.09), (2.781, -2.634, -0.9592), (2.705, -2.569, -0.8301), (2.522, -2.542, -0.7097), (2.411, -2.475, -0.628), (3.064, -2.433, -1.09), (3.016, -2.428, -0.964), (2.96, -2.404, -0.8718), (0.1573, -2.115, -0.4065), (0.2268, -1.871, -0.4618), (0.2838, -1.635, -0.5449), (0.544, -2.131, -0.401), (0.5661, -1.892, -0.4406), (0.6172, -1.658, -0.5058), (1.162, -2.355, -0.4218), (1.009, -2.134, -0.3874), (0.8644, -1.901, -0.4161), (1.183, -1.901, -0.3777), (1.01, -1.669, -0.4434), (1.116, -1.437, -0.4853), (1.762, -2.497, -0.5176), (1.572, -2.354, -0.4411), (1.495, -2.116, -0.3725), (1.515, -1.879, -0.3483), (1.415, -1.644, -0.3729), (1.395, -1.377, -0.4269), (1.448, -1.162, -0.4639), (2.133, -2.402, -0.5313), (2.043, -2.199, -0.4329), (1.838, -2.055, -0.3692), (2.171, -1.979, -0.3881), (1.931, -1.818, -0.3364), (1.715, -1.628, -0.335), (2.008, -1.573, -0.3191), (1.777, -1.403, -0.3458), (1.694, -1.094, -0.4056), (1.699, -0.8656, -0.4448), (2.876, -2.382, -0.7805), (2.755, -2.343, -0.6862), (2.56, -2.251, -0.571), (2.383, -2.121, -0.4724), (2.67, -2.001, -0.5206), (2.472, -1.875, -0.428), (2.245, -1.731, -0.3556), (2.51, -1.617, -0.3942), (2.278, -1.474, -0.3345), (2.038, -1.321, -0.3248), (2.273, -1.212, -0.3299), (2.035, -1.073, -0.345), (1.903, -0.7666, -0.4016), (1.895, -0.5242, -0.4369), (3.194, -2.232, -1.099), (3.151, -2.223, -0.9644), (3.071, -2.192, -0.8293), (2.952, -2.141, -0.701), (2.826, -2.084, -0.6118), (3.143, -1.969, -0.7926), (3.054, -1.924, -0.6967), (2.891, -1.839, -0.5772), (2.712, -1.737, -0.4796), (2.904, -1.578, -0.5448), (2.716, -1.475, -0.4499), (2.502, -1.348, -0.3736), (2.684, -1.208, -0.4267), (2.467, -1.074, -0.3646), (2.23, -0.9583, -0.3444), (2.399, -0.7452, -0.3726), (2.161, -0.7178, -0.3698), (2.335, -0.4899, -0.3935), (2.091, -0.392, -0.4108), (2.011, -0.06466, -0.4425), (1.95, 0.227, -0.4557), (3.282, -2.026, -1.117), (3.25, -2.016, -0.9858), (3.203, -1.998, -0.8869), (3.338, -1.815, -1.14), (3.307, -1.802, -1.001), (3.242, -1.774, -0.8617), (3.144, -1.717, -0.7296), (3.041, -1.658, -0.6381), (3.256, -1.547, -0.8363), (3.178, -1.487, -0.7386), (3.037, -1.397, -0.6183), (2.871, -1.316, -0.5156), (2.993, -1.074, -0.5949), (2.812, -1.056, -0.4898), (2.635, -0.9433, -0.4198), (2.955, -0.8182, -0.5927), (2.801, -0.7088, -0.5144), (2.591, -0.6843, -0.4281), (2.705, -0.4218, -0.5033), (2.496, -0.325, -0.4394), (2.268, -0.2407, -0.4161), (2.415, 0.04724, -0.4498), (2.211, 0.007087, -0.4274), (2.36, 0.3855, -0.4565), (2.155, 0.3036, -0.4355), (0.3156, -1.413, -0.6439), (0.3422, -1.2, -0.7426), (0.3557, -0.9942, -0.8379), (0.3583, -0.8022, -0.9191), (0.363, -0.615, -0.9801), (0.3613, -0.4331, -1.025), (0.3495, -0.287, -1.047), (0.3614, -0.1409, -1.042), (0.3687, 0.0239, -1.017), (0.6022, -1.437, -0.5995), (0.6243, -1.224, -0.6874), (0.6154, -0.9999, -0.7883), (0.5785, -0.8086, -0.8771), (0.5782, -0.6188, -0.9361), (0.5589, -0.4011, -0.9912), (0.4734, -0.282, -1.028), (0.6071, -0.2496, -0.9972), (0.5162, -0.1527, -1.019), (0.5092, 0.02308, -0.9971), (0.851, -1.456, -0.5458), (0.9394, -1.262, -0.5937), (0.907, -0.9738, -0.7146), (0.7681, -0.8107, -0.8229), (0.9689, -0.7859, -0.7589), (0.8216, -0.6476, -0.8527), (0.7896, -0.4158, -0.911), (0.7549, -0.1895, -0.9454), (0.6355, -0.105, -0.9851), (0.7797, 0.02108, -0.9223), (0.64, 0.03189, -0.9657), (1.195, -1.217, -0.53), (1.244, -1.008, -0.5785), (1.182, -0.7332, -0.6844), (1.011, -0.6015, -0.7905), (1.199, -0.5333, -0.7217), (1.033, -0.4188, -0.8131), (0.978, -0.1882, -0.8532), (0.9607, 0.0304, -0.8482), (1.479, -0.9459, -0.5065), (1.49, -0.727, -0.5511), (1.387, -0.4401, -0.6468), (1.196, -0.3439, -0.7489), (1.37, -0.1718, -0.6735), (1.171, -0.1653, -0.7672), (1.336, 0.07396, -0.6793), (1.147, 0.05134, -0.7652), (1.695, -0.6368, -0.4855), (1.686, -0.4103, -0.5201), (1.597, -0.1416, -0.5712), (1.541, 0.1143, -0.5864), (1.859, -0.2986, -0.472), (1.801, -0.08658, -0.4975), (1.745, 0.1688, -0.5097), (3.371, -1.607, -1.165), (3.347, -1.597, -1.033), (3.308, -1.586, -0.9327), (3.387, -1.374, -1.193), (3.359, -1.367, -1.05), (3.298, -1.366, -0.9057), (3.214, -1.274, -0.78), (3.13, -1.229, -0.6927), (3.388, -1.116, -1.226), (3.359, -1.085, -1.083), (3.297, -0.9998, -0.9417), (3.205, -0.9846, -0.8035), (3.1, -0.9936, -0.6891), (3.257, -0.7265, -0.9179), (3.17, -0.6294, -0.8189), (3.029, -0.6439, -0.6779), (2.883, -0.5338, -0.5865), (3.113, -0.3148, -0.808), (2.991, -0.1928, -0.7153), (2.798, -0.2252, -0.5782), (2.631, -0.14, -0.5051), (2.928, 0.2485, -0.7097), (2.764, 0.1811, -0.6001), (2.591, 0.1395, -0.5142), (2.915, 0.665, -0.7095), (2.742, 0.5704, -0.6077), (2.555, 0.4802, -0.5205), (3.38, -0.8368, -1.262), (3.355, -0.8182, -1.125), (3.316, -0.7938, -1.017), (3.365, -0.4586, -1.308), (3.337, -0.4562, -1.16), (3.28, -0.5053, -1.004), (3.207, -0.4231, -0.9017), (3.36, -0.02535, -1.356), (3.331, 0.04127, -1.214), (3.267, -0.02185, -1.05), (3.164, -0.08367, -0.896), (3.068, 0.01271, -0.8062), (3.335, 0.393, -1.192), (3.295, 0.4934, -1.084), (3.175, 0.3987, -0.9303), (3.053, 0.3496, -0.8131), (3.352, 0.9372, -1.057), (3.218, 0.8452, -0.9288), (3.069, 0.7571, -0.8117), (3.379, 0.3044, -1.39), (3.362, 0.3155, -1.291), (3.428, 0.6445, -1.391), (3.389, 0.6178, -1.258), (3.367, 0.7168, -1.166), (3.539, 1.06, -1.374), (3.49, 1.032, -1.245), (3.437, 1.019, -1.149), (0.985, 0.7574, -3.423), (1.042, 1.166, -3.391), (1.096, 1.44, -3.329), (1.197, 1.682, -3.236), (1.315, 1.964, -3.093), (1.413, 2.192, -2.953), (1.479, 2.35, -2.835), (1.53, 2.488, -2.713), (1.567, 2.604, -2.593), (1.296, 0.9495, -3.422), (1.364, 1.346, -3.381), (1.549, 1.57, -3.318), (1.337, 1.542, -3.326), (1.537, 1.775, -3.233), (1.681, 2.089, -3.063), (1.757, 2.291, -2.93), (1.831, 2.434, -2.815), (1.874, 2.573, -2.684), (1.885, 2.675, -2.573), (1.512, 1.057, -3.401), (1.718, 1.171, -3.343), (1.547, 1.339, -3.374), (1.758, 1.553, -3.29), (1.909, 1.918, -3.143), (2.043, 2.216, -2.979), (2.223, 2.357, -2.865), (2.011, 2.347, -2.896), (2.162, 2.475, -2.781), (2.188, 2.647, -2.622), (2.106, 2.719, -2.542), (1.983, 1.276, -3.252), (2.09, 1.674, -3.176), (2.245, 2.019, -3.034), (2.429, 2.164, -2.917), (2.258, 2.212, -2.946), (2.423, 2.335, -2.831), (2.484, 2.543, -2.673), (2.427, 2.654, -2.592), (2.217, 1.344, -3.153), (2.391, 1.381, -3.064), (2.322, 1.72, -3.083), (2.503, 1.764, -2.987), (2.399, 1.969, -2.998), (2.578, 2.087, -2.879), (2.696, 2.363, -2.713), (2.677, 2.52, -2.631), (2.565, 1.405, -2.962), (2.703, 1.781, -2.873), (2.832, 2.086, -2.747), (2.852, 2.306, -2.665), (2.73, 1.422, -2.852), (2.861, 1.778, -2.773), (2.943, 1.999, -2.698), (1.591, 2.698, -2.479), (1.601, 2.78, -2.362), (1.605, 2.847, -2.246), (1.919, 2.764, -2.46), (1.912, 2.839, -2.348), (1.923, 2.904, -2.234), (2.317, 2.74, -2.515), (2.231, 2.817, -2.421), (2.34, 2.904, -2.297), (2.138, 2.876, -2.326), (2.226, 2.949, -2.206), (2.306, 3.011, -2.086), (2.621, 2.641, -2.559), (2.542, 2.736, -2.489), (2.514, 2.843, -2.372), (2.538, 2.92, -2.261), (2.504, 2.98, -2.16), (2.52, 3.039, -2.032), (2.592, 3.075, -1.928), (2.84, 2.47, -2.593), (2.794, 2.605, -2.525), (2.785, 2.763, -2.395), (2.885, 2.838, -2.281), (2.701, 2.851, -2.326), (2.787, 2.922, -2.207), (2.873, 2.981, -2.087), (2.691, 2.985, -2.13), (2.765, 3.03, -2.022), (2.76, 3.076, -1.895), (2.983, 2.2, -2.627), (2.979, 2.403, -2.555), (3.022, 2.604, -2.422), (3.135, 2.684, -2.304), (2.966, 2.733, -2.352), (3.071, 2.809, -2.229), (3.16, 2.875, -2.105), (2.987, 2.905, -2.155), (3.061, 2.962, -2.035), (3.121, 3.007, -1.907), (2.946, 3.026, -1.966), (2.987, 3.064, -1.837), (3.024, 3.089, -1.695), (3.045, 3.094, -1.582), (2.876, 1.435, -2.745), (3.011, 1.806, -2.663), (3.115, 2.123, -2.558), (3.281, 2.241, -2.415), (3.161, 2.388, -2.453), (3.305, 2.419, -2.343), (3.167, 2.548, -2.376), (3.289, 2.625, -2.249), (3.389, 2.705, -2.121), (3.237, 2.767, -2.173), (3.323, 2.83, -2.05), (3.398, 2.881, -1.919), (3.232, 2.928, -1.984), (3.292, 2.972, -1.853), (3.337, 3.006, -1.704), (3.354, 3.017, -1.598), (3.167, 3.037, -1.794), (3.195, 3.054, -1.687), (3.205, 3.062, -1.539), (3.183, 3.05, -1.396), (3.136, 3.015, -1.257), (3.017, 1.446, -2.633), (3.146, 1.458, -2.518), (3.151, 1.806, -2.556), (3.285, 1.827, -2.44), (3.23, 2.044, -2.485), (3.383, 2.143, -2.347), (3.525, 2.242, -2.211), (3.431, 2.41, -2.249), (3.571, 2.451, -2.114), (3.649, 2.536, -1.997), (3.422, 2.568, -2.187), (3.505, 2.642, -2.071), (3.621, 2.662, -1.942), (3.466, 2.772, -1.994), (3.542, 2.817, -1.862), (3.597, 2.86, -1.716), (3.617, 2.885, -1.599), (3.442, 2.92, -1.805), (3.472, 2.945, -1.698), (3.497, 2.961, -1.547), (3.497, 2.955, -1.405), (3.463, 2.929, -1.265), (3.357, 3.02, -1.498), (3.346, 3.011, -1.394), (3.306, 2.981, -1.259), (1.596, 2.9, -2.136), (1.582, 2.944, -2.02), (1.56, 2.976, -1.904), (1.528, 2.997, -1.792), (1.483, 3.008, -1.659), (1.423, 3.007, -1.52), (1.359, 2.996, -1.417), (1.319, 2.978, -1.309), (1.249, 2.942, -1.174), (1.894, 2.95, -2.129), (1.894, 2.991, -2.018), (1.874, 3.023, -1.894), (1.828, 3.038, -1.79), (1.794, 3.046, -1.664), (1.715, 3.037, -1.504), (1.751, 3.03, -1.395), (1.564, 3.016, -1.419), (1.596, 3.005, -1.325), (1.517, 2.963, -1.19), (2.105, 2.98, -2.118), (2.184, 3.026, -2.015), (2.175, 3.066, -1.857), (2.244, 3.09, -1.75), (2.053, 3.067, -1.78), (2.102, 3.081, -1.68), (2.03, 3.069, -1.521), (1.94, 3.038, -1.361), (1.911, 2.996, -1.217), (1.76, 3.011, -1.295), (1.716, 2.979, -1.196), (2.405, 3.058, -1.97), (2.47, 3.088, -1.856), (2.431, 3.108, -1.706), (2.468, 3.112, -1.595), (2.3, 3.101, -1.645), (2.321, 3.097, -1.531), (2.235, 3.064, -1.379), (2.164, 3.016, -1.233), (2.702, 3.102, -1.804), (2.668, 3.115, -1.686), (2.631, 3.112, -1.542), (2.632, 3.087, -1.391), (2.577, 3.04, -1.249), (2.481, 3.103, -1.49), (2.453, 3.079, -1.38), (2.393, 3.031, -1.242), (2.854, 3.1, -1.772), (2.868, 3.11, -1.678), (2.901, 3.107, -1.533), (2.843, 3.087, -1.392), (2.775, 3.042, -1.252), (3.046, 3.089, -1.482), (3.02, 3.074, -1.386), (2.966, 3.034, -1.254), (3.257, 1.468, -2.411), (3.365, 1.479, -2.295), (3.46, 1.489, -2.181), (3.393, 1.821, -2.34), (3.503, 1.846, -2.226), (3.613, 1.861, -2.098), (3.465, 2.04, -2.283), (3.584, 2.149, -2.161), (3.729, 2.19, -1.99), (3.816, 2.295, -1.868), (3.641, 2.373, -2.069), (3.725, 2.455, -1.942), (3.835, 2.465, -1.788), (3.875, 2.534, -1.668), (3.703, 2.647, -1.857), (3.777, 2.65, -1.74), (3.84, 2.655, -1.594), (3.845, 2.691, -1.437), (3.827, 2.686, -1.293), (3.661, 2.751, -1.808), (3.693, 2.777, -1.714), (3.708, 2.821, -1.56), (3.736, 2.809, -1.42), (3.723, 2.786, -1.28), (3.622, 2.896, -1.498), (3.622, 2.891, -1.405), (3.594, 2.869, -1.271), (3.536, 1.497, -2.077), (3.618, 1.504, -1.941), (3.683, 1.503, -1.799), (3.685, 1.856, -2.003), (3.762, 1.868, -1.875), (3.832, 1.849, -1.715), (3.9, 1.943, -1.588), (3.769, 2.103, -1.937), (3.842, 2.189, -1.824), (3.91, 2.176, -1.666), (3.954, 2.152, -1.509), (3.962, 2.182, -1.366), (3.875, 2.382, -1.749), (3.916, 2.442, -1.624), (3.952, 2.421, -1.475), (3.953, 2.408, -1.332), (3.898, 2.574, -1.558), (3.907, 2.587, -1.446), (3.894, 2.582, -1.306), (3.708, 1.487, -1.711), (3.731, 1.498, -1.611), (3.733, 1.491, -1.475), (3.812, 1.723, -1.665), (3.87, 1.825, -1.555), (3.873, 1.826, -1.423), (3.938, 2.016, -1.476), (3.937, 2.021, -1.384), (0.5295, 1.639, -0.2908), (0.5943, 1.954, -0.2339), (0.5566, 1.797, -0.2484), (0.729, 1.656, -0.2823), (0.8173, 1.967, -0.2444), (0.7548, 1.812, -0.2485), (0.9983, 1.53, -0.3068), (1.112, 1.856, -0.2599), (0.9631, 1.684, -0.2733), (1.248, 2.154, -0.3224), (1.078, 1.996, -0.2658), (0.9283, 1.831, -0.2542), (1.211, 1.381, -0.336), (1.175, 1.525, -0.3006), (1.308, 1.886, -0.2716), (1.207, 1.713, -0.2679), (1.658, 2.34, -0.4596), (1.483, 2.211, -0.372), (1.352, 2.04, -0.3004), (1.427, 1.227, -0.3633), (1.398, 1.389, -0.3257), (1.623, 1.794, -0.2964), (1.446, 1.622, -0.2853), (1.777, 2.096, -0.3772), (1.577, 1.928, -0.3049), (1.406, 1.755, -0.2764), (1.868, 2.369, -0.5055), (1.731, 2.203, -0.4061), (1.552, 2.059, -0.3302), (1.661, 1.059, -0.3923), (1.616, 1.231, -0.3545), (1.881, 1.673, -0.3297), (1.683, 1.489, -0.3133), (2.068, 2.015, -0.4104), (1.855, 1.829, -0.3341), (1.658, 1.646, -0.3001), (2.234, 2.321, -0.5417), (2.027, 2.147, -0.4384), (1.819, 1.97, -0.3522), (2.544, 2.709, -0.8071), (2.385, 2.595, -0.7089), (2.168, 2.428, -0.5818), (1.976, 2.262, -0.4732), (1.908, 0.5094, -0.4481), (1.888, 0.7828, -0.4241), (2.11, 1.291, -0.3886), (1.88, 1.07, -0.3866), (2.113, 1.478, -0.3721), (1.87, 1.321, -0.3478), (2.334, 1.905, -0.4501), (2.111, 1.699, -0.3756), (1.886, 1.504, -0.3347), (2.553, 2.249, -0.5743), (2.321, 2.062, -0.4747), (2.096, 1.866, -0.3888), (2.889, 2.673, -0.8193), (2.732, 2.555, -0.7279), (2.5, 2.374, -0.608), (2.283, 2.197, -0.5045), (3.054, 2.954, -1.121), (2.937, 2.865, -0.9904), (2.782, 2.746, -0.8596), (2.584, 2.597, -0.7332), (2.42, 2.47, -0.6403), (2.331, 0.7102, -0.4541), (2.117, 0.6013, -0.4304), (2.327, 1.014, -0.4456), (2.103, 0.8754, -0.4163), (2.597, 1.556, -0.5104), (2.343, 1.317, -0.4399), (2.105, 1.09, -0.4055), (2.872, 1.976, -0.6016), (2.656, 1.78, -0.5269), (2.367, 1.585, -0.4376), (2.852, 2.117, -0.6112), (2.558, 1.937, -0.5113), (2.348, 1.745, -0.4372), (3.22, 2.603, -0.8415), (3.064, 2.48, -0.7523), (2.82, 2.291, -0.6409), (2.57, 2.103, -0.5412), (3.395, 2.88, -1.129), (3.286, 2.802, -1.0), (3.129, 2.693, -0.8737), (2.925, 2.542, -0.7529), (2.752, 2.409, -0.6663), (3.231, 2.926, -1.124), (3.125, 2.848, -0.9988), (3.017, 2.769, -0.9066), (0.3765, 0.1913, -0.9735), (0.3846, 0.3519, -0.918), (0.4109, 0.6381, -0.7856), (0.3874, 0.4937, -0.8586), (0.4283, 0.8113, -0.6936), (0.4627, 1.144, -0.5126), (0.4427, 0.9791, -0.6026), (0.4826, 1.314, -0.4261), (0.5026, 1.478, -0.352), (0.513, 0.1935, -0.9553), (0.613, 0.4682, -0.8381), (0.5274, 0.3668, -0.8952), (0.5735, 0.6138, -0.7785), (0.4954, 0.4917, -0.8473), (0.595, 0.8211, -0.6707), (0.6409, 1.155, -0.4927), (0.6032, 0.9899, -0.5823), (0.6666, 1.336, -0.4045), (0.6811, 1.496, -0.3378), (0.775, 0.2197, -0.8822), (0.6401, 0.1928, -0.9288), (0.7429, 0.4249, -0.8236), (0.636, 0.328, -0.8871), (0.7622, 0.649, -0.724), (0.8863, 1.006, -0.5332), (0.7803, 0.8667, -0.6185), (0.8397, 1.155, -0.4708), (0.74, 1.004, -0.5579), (0.8725, 1.384, -0.3684), (0.8363, 1.521, -0.3232), (0.9475, 0.2451, -0.8132), (0.9376, 0.4611, -0.7518), (1.08, 0.8265, -0.5714), (0.9593, 0.6892, -0.6589), (1.046, 0.9947, -0.5088), (0.927, 0.8506, -0.5969), (1.074, 1.227, -0.4073), (1.038, 1.379, -0.3549), (1.307, 0.3144, -0.6563), (1.125, 0.2732, -0.7368), (1.282, 0.5522, -0.6072), (1.109, 0.4856, -0.6866), (1.246, 0.7952, -0.5416), (1.103, 0.6568, -0.6317), (1.282, 1.061, -0.4383), (1.249, 1.226, -0.3859), (1.504, 0.3668, -0.5699), (1.487, 0.6173, -0.5257), (1.503, 0.88, -0.4574), (1.464, 1.057, -0.4122), (1.705, 0.4288, -0.4985), (1.686, 0.675, -0.4679), (1.685, 0.8744, -0.4332), (0.7425, 2.375, -0.368), (0.6834, 2.241, -0.2919), (0.6331, 2.101, -0.2496), (0.9498, 2.705, -0.6953), (0.875, 2.603, -0.5716), (0.8021, 2.493, -0.4613), (1.163, 2.891, -1.031), (1.077, 2.833, -0.901), (0.9942, 2.773, -0.7942), (1.018, 2.388, -0.409), (0.9348, 2.247, -0.3211), (0.8537, 2.109, -0.2677), (1.427, 2.81, -0.8678), (1.263, 2.731, -0.7525), (1.164, 2.611, -0.6088), (1.068, 2.5, -0.4976), (1.43, 2.908, -1.052), (1.345, 2.843, -0.9213), (1.202, 2.783, -0.8205), (1.512, 2.546, -0.5805), (1.327, 2.428, -0.4733), (1.195, 2.252, -0.3548), (1.04, 2.12, -0.2887), (1.822, 2.932, -1.076), (1.668, 2.847, -0.9284), (1.562, 2.737, -0.7769), (1.446, 2.612, -0.6336), (1.283, 2.514, -0.5316), (1.638, 2.927, -1.074), (1.557, 2.875, -0.9745), (1.925, 2.7, -0.7533), (1.755, 2.591, -0.642), (1.618, 2.432, -0.5097), (1.432, 2.3, -0.4079), (2.07, 2.947, -1.088), (1.952, 2.858, -0.9445), (1.847, 2.749, -0.8019), (1.687, 2.652, -0.6899), (2.484, 2.968, -1.107), (2.353, 2.873, -0.9671), (2.165, 2.752, -0.8207), (2.019, 2.615, -0.687), (1.906, 2.486, -0.5805), (2.298, 2.961, -1.101), (2.178, 2.874, -0.9656), (2.069, 2.793, -0.86), (2.684, 2.972, -1.113), (2.57, 2.879, -0.978), (2.445, 2.76, -0.8443), (2.239, 2.624, -0.7139), (2.106, 2.515, -0.6245), (2.879, 2.968, -1.118), (2.769, 2.884, -0.9936), (2.671, 2.804, -0.9005), (2.95, 1.058, -0.7036), (2.748, 0.9392, -0.6053), (2.542, 0.8185, -0.5193), (3.022, 1.417, -0.6945), (2.776, 1.27, -0.595), (2.549, 1.118, -0.5124), (3.341, 1.961, -0.7685), (3.12, 1.756, -0.6952), (2.783, 1.551, -0.5764), (2.559, 1.335, -0.5059), (3.555, 2.306, -0.8666), (3.391, 2.16, -0.784), (3.075, 1.993, -0.6694), (2.844, 1.786, -0.5891), (3.777, 2.649, -1.156), (3.687, 2.576, -1.025), (3.553, 2.453, -0.8987), (3.326, 2.329, -0.7824), (3.089, 2.204, -0.6891), (3.667, 2.746, -1.143), (3.562, 2.682, -1.013), (3.394, 2.591, -0.8892), (3.219, 2.438, -0.776), (3.056, 2.322, -0.701), (3.533, 2.823, -1.136), (3.439, 2.757, -1.012), (3.339, 2.692, -0.9263), (3.471, 1.34, -1.032), (3.306, 1.255, -0.9106), (3.128, 1.153, -0.8001), (3.764, 1.849, -1.101), (3.62, 1.701, -1.018), (3.41, 1.613, -0.8823), (3.213, 1.5, -0.7829), (3.924, 2.156, -1.23), (3.84, 2.072, -1.109), (3.674, 2.009, -0.9672), (3.459, 1.913, -0.8382), (3.276, 1.743, -0.769), (3.912, 2.377, -1.193), (3.82, 2.322, -1.061), (3.665, 2.257, -0.9287), (3.518, 2.125, -0.8442), (3.85, 2.547, -1.169), (3.769, 2.481, -1.043), (3.674, 2.409, -0.9496), (3.699, 1.465, -1.334), (3.634, 1.424, -1.21), (3.557, 1.368, -1.122), (3.838, 1.798, -1.288), (3.767, 1.749, -1.17), (3.657, 1.612, -1.101), (3.906, 1.998, -1.262), (3.858, 1.957, -1.18)], [], [(4, 3, 0, 1), (6, 5, 2, 3), (7, 6, 3, 4), (13, 12, 8, 9), (14, 13, 9, 10), (17, 16, 11, 12), (18, 17, 12, 13), (19, 18, 13, 14), (19, 1, 0, 18), (21, 20, 15, 16), (22, 21, 16, 17), (23, 22, 17, 18), (23, 3, 2, 22), (3, 23, 18, 0), (25, 24, 20, 21), (26, 25, 21, 22), (5, 26, 22, 2), (33, 32, 27, 28), (34, 33, 28, 29), (36, 35, 30, 31), (37, 36, 31, 32), (38, 37, 32, 33), (38, 9, 8, 37), (39, 38, 33, 34), (39, 10, 9, 38), (42, 41, 35, 36), (43, 42, 36, 37), (43, 12, 11, 42), (12, 43, 37, 8), (46, 45, 40, 41), (47, 46, 41, 42), (47, 16, 15, 46), (16, 47, 42, 11), (49, 48, 44, 45), (50, 49, 45, 46), (20, 50, 46, 15), (52, 51, 48, 49), (53, 52, 49, 50), (24, 53, 50, 20), (60, 55, 54, 59), (61, 56, 55, 60), (66, 58, 57, 65), (67, 59, 58, 66), (68, 67, 62, 63), (68, 60, 59, 67), (69, 68, 63, 64), (69, 61, 60, 68), (72, 63, 62, 71), (73, 64, 63, 72), (76, 66, 65, 75), (77, 76, 70, 71), (77, 67, 66, 76), (67, 77, 71, 62), (82, 71, 70, 81), (83, 72, 71, 82), (84, 83, 78, 79), (84, 73, 72, 83), (87, 75, 74, 86), (88, 87, 80, 81), (88, 76, 75, 87), (76, 88, 81, 70), (91, 79, 78, 90), (93, 81, 80, 92), (94, 82, 81, 93), (95, 94, 89, 90), (95, 83, 82, 94), (83, 95, 90, 78), (97, 86, 85, 96), (98, 87, 86, 97), (87, 98, 92, 80), (100, 90, 89, 99), (101, 91, 90, 100), (103, 93, 92, 102), (104, 94, 93, 103), (94, 104, 99, 89), (106, 97, 96, 105), (107, 98, 97, 106), (98, 107, 102, 92), (109, 113, 112, 108), (110, 114, 113, 109), (112, 118, 116, 111), (120, 119, 117, 118), (113, 120, 118, 112), (122, 121, 119, 120), (114, 122, 120, 113), (116, 126, 124, 115), (128, 127, 125, 126), (128, 118, 117, 127), (118, 128, 126, 116), (119, 129, 127, 117), (121, 130, 129, 119), (124, 134, 132, 123), (136, 135, 133, 134), (136, 126, 125, 135), (126, 136, 134, 124), (127, 137, 135, 125), (129, 139, 137, 127), (141, 140, 138, 139), (130, 141, 139, 129), (132, 143, 142, 131), (145, 134, 133, 144), (134, 145, 143, 132), (135, 146, 144, 133), (137, 148, 146, 135), (150, 149, 147, 148), (150, 139, 138, 149), (139, 150, 148, 137), (140, 151, 149, 138), (143, 153, 152, 142), (155, 145, 144, 154), (145, 155, 153, 143), (146, 156, 154, 144), (158, 148, 147, 157), (148, 158, 156, 146), (149, 159, 157, 147), (151, 160, 159, 149), (167, 166, 161, 162), (167, 28, 27, 166), (168, 167, 162, 163), (168, 29, 28, 167), (171, 170, 164, 165), (171, 31, 30, 170), (172, 171, 165, 166), (172, 32, 31, 171), (32, 172, 166, 27), (175, 174, 169, 170), (35, 175, 170, 30), (177, 176, 173, 174), (178, 177, 174, 175), (178, 41, 40, 177), (41, 178, 175, 35), (181, 180, 176, 177), (181, 45, 44, 180), (45, 181, 177, 40), (183, 182, 179, 180), (48, 183, 180, 44), (185, 184, 182, 183), (51, 185, 183, 48), (189, 188, 54, 55), (189, 162, 161, 188), (190, 189, 55, 56), (190, 163, 162, 189), (193, 192, 186, 187), (193, 165, 164, 192), (194, 193, 187, 188), (194, 166, 165, 193), (166, 194, 188, 161), (197, 196, 191, 192), (197, 170, 169, 196), (170, 197, 192, 164), (200, 199, 195, 196), (200, 174, 173, 199), (174, 200, 196, 169), (202, 201, 198, 199), (176, 202, 199, 173), (204, 203, 201, 202), (204, 180, 179, 203), (180, 204, 202, 176), (205, 109, 108, 203), (182, 205, 203, 179), (206, 110, 109, 205), (184, 206, 205, 182), (209, 208, 57, 58), (209, 187, 186, 208), (210, 209, 58, 59), (210, 188, 187, 209), (188, 210, 59, 54), (213, 212, 207, 208), (213, 192, 191, 212), (192, 213, 208, 186), (216, 215, 211, 212), (216, 196, 195, 215), (196, 216, 212, 191), (218, 217, 214, 215), (218, 199, 198, 217), (199, 218, 215, 195), (201, 219, 217, 198), (220, 112, 111, 219), (220, 203, 108, 112), (203, 220, 219, 201), (223, 208, 207, 222), (208, 223, 65, 57), (226, 225, 221, 222), (226, 212, 211, 225), (212, 226, 222, 207), (228, 227, 224, 225), (228, 215, 214, 227), (215, 228, 225, 211), (217, 229, 227, 214), (230, 116, 115, 229), (230, 219, 111, 116), (219, 230, 229, 217), (232, 222, 221, 231), (233, 232, 74, 75), (233, 223, 222, 232), (223, 233, 75, 65), (235, 225, 224, 234), (225, 235, 231, 221), (227, 236, 234, 224), (237, 124, 123, 236), (237, 229, 115, 124), (229, 237, 236, 227), (240, 239, 85, 86), (240, 232, 231, 239), (232, 240, 86, 74), (242, 241, 238, 239), (242, 235, 234, 241), (235, 242, 239, 231), (243, 132, 131, 241), (243, 236, 123, 132), (236, 243, 241, 234), (245, 239, 238, 244), (239, 245, 96, 85), (246, 241, 131, 142), (241, 246, 244, 238), (248, 245, 244, 247), (245, 248, 105, 96), (249, 246, 142, 152), (246, 249, 247, 244), (252, 4, 1, 250), (253, 252, 250, 251), (255, 7, 4, 252), (256, 255, 252, 253), (257, 256, 253, 254), (261, 14, 10, 258), (262, 261, 258, 259), (263, 262, 259, 260), (265, 19, 14, 261), (265, 250, 1, 19), (266, 265, 261, 262), (266, 251, 250, 265), (267, 266, 262, 263), (268, 267, 263, 264), (270, 253, 251, 266), (271, 270, 266, 267), (271, 254, 253, 270), (272, 271, 267, 268), (273, 272, 268, 269), (274, 257, 254, 271), (275, 274, 271, 272), (276, 275, 272, 273), (280, 34, 29, 277), (281, 280, 277, 278), (282, 281, 278, 279), (285, 39, 34, 280), (285, 258, 10, 39), (286, 285, 280, 281), (286, 259, 258, 285), (287, 286, 281, 282), (287, 260, 259, 286), (288, 287, 282, 283), (289, 288, 283, 284), (290, 263, 260, 287), (291, 290, 287, 288), (291, 264, 263, 290), (292, 291, 288, 289), (294, 268, 264, 291), (295, 294, 291, 292), (295, 269, 268, 294), (296, 295, 292, 293), (298, 273, 269, 295), (299, 298, 295, 296), (300, 299, 296, 297), (301, 276, 273, 298), (302, 301, 298, 299), (303, 302, 299, 300), (307, 304, 56, 61), (308, 305, 304, 307), (309, 306, 305, 308), (315, 69, 64, 312), (315, 307, 61, 69), (316, 315, 312, 313), (316, 308, 307, 315), (317, 316, 313, 314), (317, 309, 308, 316), (318, 310, 309, 317), (319, 311, 310, 318), (320, 312, 64, 73), (321, 313, 312, 320), (322, 314, 313, 321), (324, 317, 314, 322), (325, 324, 322, 323), (325, 318, 317, 324), (326, 319, 318, 325), (330, 84, 79, 328), (330, 320, 73, 84), (331, 330, 328, 329), (331, 321, 320, 330), (332, 322, 321, 331), (333, 323, 322, 332), (335, 325, 323, 333), (336, 335, 333, 334), (336, 326, 325, 335), (337, 327, 326, 336), (339, 328, 79, 91), (340, 329, 328, 339), (342, 331, 329, 340), (343, 342, 340, 341), (343, 332, 331, 342), (344, 333, 332, 343), (345, 334, 333, 344), (346, 336, 334, 345), (347, 337, 336, 346), (348, 338, 337, 347), (349, 339, 91, 101), (350, 340, 339, 349), (351, 341, 340, 350), (352, 343, 341, 351), (353, 344, 343, 352), (354, 345, 344, 353), (355, 346, 345, 354), (356, 347, 346, 355), (357, 348, 347, 356), (361, 168, 163, 358), (361, 277, 29, 168), (362, 361, 358, 359), (362, 278, 277, 361), (363, 362, 359, 360), (363, 279, 278, 362), (366, 282, 279, 363), (367, 366, 363, 364), (367, 283, 282, 366), (368, 367, 364, 365), (368, 284, 283, 367), (370, 289, 284, 368), (371, 370, 368, 369), (373, 292, 289, 370), (374, 373, 370, 371), (374, 293, 292, 373), (375, 374, 371, 372), (376, 296, 293, 374), (377, 376, 374, 375), (377, 297, 296, 376), (379, 300, 297, 377), (380, 379, 377, 378), (381, 303, 300, 379), (382, 381, 379, 380), (383, 190, 56, 304), (383, 358, 163, 190), (384, 383, 304, 305), (384, 359, 358, 383), (385, 384, 305, 306), (385, 360, 359, 384), (388, 363, 360, 385), (389, 388, 385, 386), (389, 364, 363, 388), (390, 389, 386, 387), (390, 365, 364, 389), (392, 368, 365, 390), (393, 392, 390, 391), (393, 369, 368, 392), (395, 371, 369, 393), (396, 395, 393, 394), (396, 372, 371, 395), (398, 375, 372, 396), (399, 398, 396, 397), (400, 377, 375, 398), (401, 400, 398, 399), (401, 378, 377, 400), (402, 380, 378, 401), (403, 382, 380, 402), (404, 385, 306, 309), (405, 404, 309, 310), (405, 386, 385, 404), (406, 405, 310, 311), (406, 387, 386, 405), (408, 390, 387, 406), (409, 408, 406, 407), (409, 391, 390, 408), (411, 393, 391, 409), (412, 411, 409, 410), (412, 394, 393, 411), (414, 396, 394, 412), (415, 414, 412, 413), (415, 397, 396, 414), (416, 399, 397, 415), (417, 401, 399, 416), (418, 406, 311, 319), (419, 407, 406, 418), (421, 409, 407, 419), (422, 421, 419, 420), (422, 410, 409, 421), (424, 412, 410, 422), (425, 424, 422, 423), (425, 413, 412, 424), (426, 415, 413, 425), (427, 416, 415, 426), (428, 418, 319, 326), (429, 428, 326, 327), (429, 419, 418, 428), (430, 420, 419, 429), (431, 422, 420, 430), (432, 423, 422, 431), (433, 425, 423, 432), (434, 426, 425, 433), (435, 429, 327, 337), (436, 435, 337, 338), (436, 430, 429, 435), (438, 431, 430, 436), (439, 438, 436, 437), (439, 432, 431, 438), (440, 433, 432, 439), (441, 436, 338, 348), (442, 437, 436, 441), (443, 439, 437, 442), (444, 441, 348, 357), (445, 442, 441, 444), (446, 443, 442, 445), (448, 402, 401, 447), (449, 403, 402, 448), (451, 417, 416, 450), (451, 447, 401, 417), (452, 448, 447, 451), (453, 449, 448, 452), (455, 427, 426, 454), (455, 450, 416, 427), (456, 451, 450, 455), (458, 452, 451, 456), (459, 458, 456, 457), (460, 453, 452, 458), (461, 460, 458, 459), (463, 434, 433, 462), (463, 454, 426, 434), (464, 455, 454, 463), (466, 456, 455, 464), (467, 466, 464, 465), (467, 457, 456, 466), (468, 459, 457, 467), (469, 461, 459, 468), (471, 440, 439, 470), (471, 462, 433, 440), (472, 463, 462, 471), (474, 464, 463, 472), (475, 474, 472, 473), (475, 465, 464, 474), (476, 467, 465, 475), (477, 468, 467, 476), (479, 469, 468, 477), (480, 479, 477, 478), (481, 470, 439, 443), (482, 471, 470, 481), (483, 472, 471, 482), (484, 473, 472, 483), (485, 475, 473, 484), (486, 476, 475, 485), (488, 477, 476, 486), (489, 488, 486, 487), (489, 478, 477, 488), (490, 480, 478, 489), (491, 481, 443, 446), (492, 482, 481, 491), (493, 483, 482, 492), (494, 484, 483, 493), (495, 485, 484, 494), (496, 486, 485, 495), (497, 487, 486, 496), (498, 489, 487, 497), (499, 490, 489, 498), (501, 500, 5, 6), (502, 501, 6, 7), (504, 503, 500, 501), (505, 504, 501, 502), (507, 506, 504, 505), (509, 508, 24, 25), (510, 509, 25, 26), (500, 510, 26, 5), (512, 511, 508, 509), (513, 512, 509, 510), (503, 513, 510, 500), (504, 514, 513, 503), (516, 515, 511, 512), (517, 516, 512, 513), (518, 517, 513, 514), (506, 518, 514, 504), (507, 519, 518, 506), (521, 520, 516, 517), (522, 521, 517, 518), (523, 522, 518, 519), (525, 524, 521, 522), (526, 525, 522, 523), (528, 527, 51, 52), (529, 528, 52, 53), (508, 529, 53, 24), (531, 530, 527, 528), (532, 531, 528, 529), (511, 532, 529, 508), (534, 533, 530, 531), (535, 534, 531, 532), (515, 535, 532, 511), (516, 536, 535, 515), (538, 537, 534, 535), (539, 538, 535, 536), (520, 539, 536, 516), (521, 540, 539, 520), (542, 541, 538, 539), (543, 542, 539, 540), (524, 543, 540, 521), (525, 544, 543, 524), (526, 545, 544, 525), (547, 546, 541, 542), (548, 547, 542, 543), (549, 548, 543, 544), (550, 549, 544, 545), (552, 551, 548, 549), (553, 552, 549, 550), (554, 557, 114, 110), (555, 558, 557, 554), (556, 559, 558, 555), (562, 561, 121, 122), (557, 562, 122, 114), (564, 563, 561, 562), (558, 564, 562, 557), (566, 565, 563, 564), (559, 566, 564, 558), (560, 567, 566, 559), (561, 569, 130, 121), (563, 570, 569, 561), (565, 571, 570, 563), (566, 572, 571, 565), (574, 573, 571, 572), (567, 574, 572, 566), (568, 575, 574, 567), (578, 577, 140, 141), (569, 578, 141, 130), (580, 579, 577, 578), (570, 580, 578, 569), (571, 581, 580, 570), (573, 582, 581, 571), (574, 583, 582, 573), (585, 584, 582, 583), (575, 585, 583, 574), (576, 586, 585, 575), (577, 588, 151, 140), (579, 589, 588, 577), (580, 590, 589, 579), (592, 591, 589, 590), (581, 592, 590, 580), (582, 593, 592, 581), (584, 594, 593, 582), (585, 595, 594, 584), (586, 596, 595, 585), (587, 597, 596, 586), (588, 598, 160, 151), (589, 599, 598, 588), (591, 600, 599, 589), (592, 601, 600, 591), (593, 602, 601, 592), (594, 603, 602, 593), (595, 604, 603, 594), (596, 605, 604, 595), (597, 606, 605, 596), (608, 607, 184, 185), (527, 608, 185, 51), (610, 609, 607, 608), (530, 610, 608, 527), (612, 611, 609, 610), (533, 612, 610, 530), (534, 613, 612, 533), (615, 614, 612, 613), (537, 615, 613, 534), (538, 616, 615, 537), (618, 617, 614, 615), (619, 618, 615, 616), (541, 619, 616, 538), (621, 620, 618, 619), (546, 621, 619, 541), (547, 622, 621, 546), (548, 623, 622, 547), (625, 624, 621, 622), (626, 625, 622, 623), (551, 626, 623, 548), (552, 627, 626, 551), (553, 628, 627, 552), (630, 629, 626, 627), (631, 630, 627, 628), (632, 554, 110, 206), (607, 632, 206, 184), (633, 555, 554, 632), (609, 633, 632, 607), (634, 556, 555, 633), (611, 634, 633, 609), (612, 635, 634, 611), (637, 636, 634, 635), (614, 637, 635, 612), (639, 638, 636, 637), (617, 639, 637, 614), (618, 640, 639, 617), (642, 641, 639, 640), (620, 642, 640, 618), (621, 643, 642, 620), (645, 644, 642, 643), (624, 645, 643, 621), (625, 646, 645, 624), (626, 647, 646, 625), (649, 648, 645, 646), (650, 649, 646, 647), (629, 650, 647, 626), (630, 651, 650, 629), (631, 652, 651, 630), (634, 653, 559, 556), (654, 560, 559, 653), (636, 654, 653, 634), (638, 655, 654, 636), (639, 656, 655, 638), (658, 657, 655, 656), (641, 658, 656, 639), (642, 659, 658, 641), (661, 660, 658, 659), (644, 661, 659, 642), (645, 662, 661, 644), (664, 663, 661, 662), (648, 664, 662, 645), (649, 665, 664, 648), (650, 666, 665, 649), (654, 667, 567, 560), (668, 568, 567, 667), (655, 668, 667, 654), (657, 669, 668, 655), (658, 670, 669, 657), (672, 671, 669, 670), (660, 672, 670, 658), (661, 673, 672, 660), (675, 674, 672, 673), (663, 675, 673, 661), (664, 676, 675, 663), (668, 677, 575, 568), (678, 576, 575, 677), (669, 678, 677, 668), (671, 679, 678, 669), (672, 680, 679, 671), (674, 681, 680, 672), (675, 682, 681, 674), (676, 683, 682, 675), (678, 684, 586, 576), (685, 587, 586, 684), (679, 685, 684, 678), (680, 686, 685, 679), (688, 687, 685, 686), (681, 688, 686, 680), (682, 689, 688, 681), (685, 690, 597, 587), (687, 691, 690, 685), (688, 692, 691, 687), (690, 693, 606, 597), (691, 694, 693, 690), (692, 695, 694, 691), (697, 696, 650, 651), (698, 697, 651, 652), (700, 699, 664, 665), (701, 700, 665, 666), (696, 701, 666, 650), (697, 702, 701, 696), (698, 703, 702, 697), (699, 704, 676, 664), (700, 705, 704, 699), (701, 706, 705, 700), (702, 707, 706, 701), (703, 708, 707, 702), (710, 709, 706, 707), (711, 710, 707, 708), (713, 712, 682, 683), (704, 713, 683, 676), (705, 714, 713, 704), (706, 715, 714, 705), (717, 716, 714, 715), (709, 717, 715, 706), (710, 718, 717, 709), (711, 719, 718, 710), (721, 720, 688, 689), (712, 721, 689, 682), (713, 722, 721, 712), (714, 723, 722, 713), (725, 724, 722, 723), (716, 725, 723, 714), (717, 726, 725, 716), (718, 727, 726, 717), (719, 728, 727, 718), (730, 729, 727, 728), (720, 731, 692, 688), (721, 732, 731, 720), (722, 733, 732, 721), (724, 734, 733, 722), (725, 735, 734, 724), (726, 736, 735, 725), (727, 737, 736, 726), (739, 738, 736, 737), (729, 739, 737, 727), (730, 740, 739, 729), (731, 741, 695, 692), (732, 742, 741, 731), (733, 743, 742, 732), (734, 744, 743, 733), (735, 745, 744, 734), (736, 746, 745, 735), (738, 747, 746, 736), (739, 748, 747, 738), (740, 749, 748, 739), (750, 502, 7, 255), (751, 750, 255, 256), (752, 751, 256, 257), (753, 505, 502, 750), (754, 753, 750, 751), (755, 754, 751, 752), (756, 507, 505, 753), (757, 756, 753, 754), (758, 752, 257, 274), (759, 758, 274, 275), (760, 759, 275, 276), (755, 762, 761, 754), (762, 755, 752, 758), (763, 762, 758, 759), (764, 763, 759, 760), (756, 765, 519, 507), (757, 766, 765, 756), (766, 757, 754, 761), (767, 766, 761, 762), (768, 767, 762, 763), (769, 768, 763, 764), (770, 523, 519, 765), (771, 770, 765, 766), (772, 771, 766, 767), (773, 772, 767, 768), (774, 526, 523, 770), (775, 774, 770, 771), (776, 775, 771, 772), (777, 760, 276, 301), (778, 777, 301, 302), (779, 778, 302, 303), (780, 764, 760, 777), (781, 780, 777, 778), (782, 781, 778, 779), (769, 784, 783, 768), (784, 769, 764, 780), (785, 784, 780, 781), (786, 785, 781, 782), (773, 788, 787, 772), (788, 773, 768, 783), (789, 788, 783, 784), (790, 789, 784, 785), (774, 791, 545, 526), (775, 792, 791, 774), (776, 793, 792, 775), (793, 776, 772, 787), (794, 793, 787, 788), (795, 794, 788, 789), (796, 550, 545, 791), (797, 796, 791, 792), (798, 797, 792, 793), (799, 798, 793, 794), (800, 799, 794, 795), (801, 553, 550, 796), (802, 801, 796, 797), (803, 802, 797, 798), (804, 779, 303, 381), (805, 804, 381, 382), (806, 782, 779, 804), (807, 806, 804, 805), (786, 809, 808, 785), (809, 786, 782, 806), (810, 809, 806, 807), (790, 812, 811, 789), (812, 790, 785, 808), (813, 812, 808, 809), (814, 795, 789, 811), (815, 814, 811, 812), (816, 815, 812, 813), (799, 818, 817, 798), (800, 819, 818, 799), (819, 800, 795, 814), (820, 819, 814, 815), (801, 821, 628, 553), (802, 822, 821, 801), (803, 823, 822, 802), (823, 803, 798, 817), (824, 823, 817, 818), (825, 824, 818, 819), (826, 631, 628, 821), (827, 826, 821, 822), (828, 827, 822, 823), (829, 805, 382, 403), (830, 807, 805, 829), (810, 832, 831, 809), (832, 810, 807, 830), (833, 813, 809, 831), (834, 833, 831, 832), (816, 836, 835, 815), (836, 816, 813, 833), (837, 836, 833, 834), (820, 839, 838, 819), (839, 820, 815, 835), (840, 839, 835, 836), (824, 842, 841, 823), (825, 843, 842, 824), (843, 825, 819, 838), (844, 843, 838, 839), (826, 845, 652, 631), (827, 846, 845, 826), (828, 847, 846, 827), (847, 828, 823, 841), (848, 847, 841, 842), (849, 848, 842, 843), (851, 834, 832, 850), (837, 853, 852, 836), (853, 837, 834, 851), (840, 855, 854, 839), (855, 840, 836, 852), (856, 855, 852, 853), (844, 858, 857, 843), (858, 844, 839, 854), (859, 858, 854, 855), (848, 861, 860, 847), (849, 862, 861, 848), (862, 849, 843, 857), (863, 862, 857, 858), (865, 853, 851, 864), (856, 867, 866, 855), (867, 856, 853, 865), (859, 869, 868, 858), (869, 859, 855, 866), (870, 869, 866, 867), (863, 872, 871, 862), (872, 863, 858, 868), (873, 872, 868, 869), (875, 867, 865, 874), (870, 877, 876, 869), (877, 870, 867, 875), (872, 879, 878, 871), (873, 880, 879, 872), (880, 873, 869, 876), (877, 883, 882, 876), (883, 877, 875, 881), (880, 885, 884, 879), (885, 880, 876, 882), (886, 885, 882, 883), (886, 889, 888, 885), (889, 886, 883, 887), (889, 892, 891, 888), (892, 889, 887, 890), (893, 829, 403, 449), (894, 830, 829, 893), (895, 832, 830, 894), (896, 893, 449, 453), (897, 894, 893, 896), (895, 898, 850, 832), (898, 895, 894, 897), (899, 851, 850, 898), (900, 896, 453, 460), (901, 900, 460, 461), (902, 897, 896, 900), (903, 902, 900, 901), (904, 898, 897, 902), (905, 904, 902, 903), (899, 906, 864, 851), (906, 899, 898, 904), (907, 865, 864, 906), (908, 901, 461, 469), (909, 903, 901, 908), (905, 911, 910, 904), (911, 905, 903, 909), (912, 906, 904, 910), (913, 912, 910, 911), (907, 914, 874, 865), (914, 907, 906, 912), (915, 875, 874, 914), (916, 908, 469, 479), (917, 916, 479, 480), (918, 909, 908, 916), (919, 918, 916, 917), (920, 911, 909, 918), (913, 922, 921, 912), (922, 913, 911, 920), (923, 914, 912, 921), (924, 923, 921, 922), (915, 925, 881, 875), (925, 915, 914, 923), (926, 883, 881, 925), (927, 917, 480, 490), (919, 929, 928, 918), (929, 919, 917, 927), (930, 920, 918, 928), (931, 930, 928, 929), (932, 922, 920, 930), (924, 934, 933, 923), (934, 924, 922, 932), (935, 925, 923, 933), (926, 936, 887, 883), (936, 926, 925, 935), (937, 927, 490, 499), (938, 929, 927, 937), (931, 940, 939, 930), (940, 931, 929, 938), (941, 932, 930, 939), (934, 943, 942, 933), (943, 934, 932, 941), (944, 935, 933, 942), (936, 945, 890, 887), (945, 936, 935, 944), (946, 698, 652, 845), (947, 946, 845, 846), (948, 947, 846, 847), (946, 949, 703, 698), (947, 950, 949, 946), (948, 951, 950, 947), (951, 948, 847, 860), (952, 951, 860, 861), (953, 952, 861, 862), (949, 954, 708, 703), (950, 955, 954, 949), (951, 956, 955, 950), (952, 957, 956, 951), (953, 958, 957, 952), (958, 953, 862, 871), (959, 711, 708, 954), (960, 959, 954, 955), (961, 960, 955, 956), (957, 963, 962, 956), (958, 964, 963, 957), (964, 958, 871, 878), (965, 964, 878, 879), (959, 966, 719, 711), (960, 967, 966, 959), (961, 968, 967, 960), (968, 961, 956, 962), (969, 968, 962, 963), (964, 971, 970, 963), (965, 972, 971, 964), (972, 965, 879, 884), (973, 972, 884, 885), (966, 974, 728, 719), (967, 975, 974, 966), (968, 976, 975, 967), (969, 977, 976, 968), (977, 969, 963, 970), (978, 977, 970, 971), (979, 730, 728, 974), (980, 979, 974, 975), (972, 982, 981, 971), (973, 983, 982, 972), (983, 973, 885, 888), (976, 985, 984, 975), (977, 986, 985, 976), (978, 987, 986, 977), (987, 978, 971, 981), (979, 988, 740, 730), (980, 989, 988, 979), (989, 980, 975, 984), (990, 989, 984, 985), (982, 992, 991, 981), (983, 993, 992, 982), (993, 983, 888, 891), (986, 995, 994, 985), (987, 996, 995, 986), (996, 987, 981, 991), (988, 997, 749, 740), (989, 998, 997, 988), (990, 999, 998, 989), (999, 990, 985, 994), (1001, 100, 99, 1000), (1002, 101, 100, 1001), (1004, 103, 102, 1003), (1005, 104, 103, 1004), (104, 1005, 1000, 99), (1007, 106, 105, 1006), (1008, 107, 106, 1007), (107, 1008, 1003, 102), (1010, 1001, 1000, 1009), (1011, 1002, 1001, 1010), (1013, 1004, 1003, 1012), (1014, 1005, 1004, 1013), (1005, 1014, 1009, 1000), (1014, 1015, 1010, 1009), (1017, 1007, 1006, 1016), (1018, 1008, 1007, 1017), (1008, 1018, 1012, 1003), (1020, 1011, 1010, 1019), (1022, 1013, 1012, 1021), (1023, 1014, 1013, 1022), (1024, 1015, 1014, 1023), (1015, 1024, 1019, 1010), (1024, 1025, 1020, 1019), (1027, 1017, 1016, 1026), (1028, 1018, 1017, 1027), (1018, 1028, 1021, 1012), (1028, 1029, 1022, 1021), (1031, 1023, 1022, 1030), (1032, 1024, 1023, 1031), (1033, 1025, 1024, 1032), (1035, 1028, 1027, 1034), (1036, 1029, 1028, 1035), (1029, 1036, 1030, 1022), (1036, 1037, 1031, 1030), (1039, 1032, 1031, 1038), (1040, 1033, 1032, 1039), (1042, 1036, 1035, 1041), (1043, 1037, 1036, 1042), (1037, 1043, 1038, 1031), (1043, 1044, 1039, 1038), (1044, 1045, 1040, 1039), (1047, 1042, 1041, 1046), (1048, 1043, 1042, 1047), (1049, 1044, 1043, 1048), (1050, 1045, 1044, 1049), (1052, 1049, 1048, 1051), (1053, 1050, 1049, 1052), (153, 1055, 1054, 152), (1057, 155, 154, 1056), (155, 1057, 1055, 153), (156, 1058, 1056, 154), (1060, 158, 157, 1059), (158, 1060, 1058, 156), (159, 1061, 1059, 157), (160, 1062, 1061, 159), (1055, 1064, 1063, 1054), (1066, 1057, 1056, 1065), (1057, 1066, 1064, 1055), (1058, 1067, 1065, 1056), (1069, 1060, 1059, 1068), (1060, 1069, 1067, 1058), (1061, 1070, 1068, 1059), (1070, 1071, 1069, 1068), (1062, 1072, 1070, 1061), (1064, 1074, 1073, 1063), (1076, 1066, 1065, 1075), (1066, 1076, 1074, 1064), (1067, 1077, 1075, 1065), (1077, 1078, 1076, 1075), (1069, 1079, 1077, 1067), (1081, 1071, 1070, 1080), (1071, 1081, 1079, 1069), (1072, 1082, 1080, 1070), (1082, 1083, 1081, 1080), (1076, 1085, 1084, 1074), (1087, 1078, 1077, 1086), (1078, 1087, 1085, 1076), (1079, 1088, 1086, 1077), (1088, 1089, 1087, 1086), (1081, 1090, 1088, 1079), (1083, 1091, 1090, 1081), (1087, 1093, 1092, 1085), (1095, 1089, 1088, 1094), (1089, 1095, 1093, 1087), (1090, 1096, 1094, 1088), (1096, 1097, 1095, 1094), (1091, 1098, 1096, 1090), (1098, 1099, 1097, 1096), (1095, 1101, 1100, 1093), (1097, 1102, 1101, 1095), (1099, 1103, 1102, 1097), (1102, 1105, 1104, 1101), (1103, 1106, 1105, 1102), (1108, 248, 247, 1107), (248, 1108, 1006, 105), (1109, 249, 152, 1054), (249, 1109, 1107, 247), (1111, 1108, 1107, 1110), (1108, 1111, 1016, 1006), (1112, 1109, 1054, 1063), (1109, 1112, 1110, 1107), (1114, 1111, 1110, 1113), (1111, 1114, 1026, 1016), (1114, 1115, 1027, 1026), (1116, 1112, 1063, 1073), (1112, 1116, 1113, 1110), (1116, 1117, 1114, 1113), (1074, 1118, 1116, 1073), (1120, 1115, 1114, 1119), (1115, 1120, 1034, 1027), (1120, 1121, 1035, 1034), (1123, 1117, 1116, 1122), (1117, 1123, 1119, 1114), (1124, 1118, 1074, 1084), (1118, 1124, 1122, 1116), (1085, 1125, 1124, 1084), (1127, 1120, 1119, 1126), (1128, 1121, 1120, 1127), (1121, 1128, 1041, 1035), (1130, 1123, 1122, 1129), (1123, 1130, 1126, 1119), (1130, 1131, 1127, 1126), (1124, 1132, 1129, 1122), (1132, 1133, 1130, 1129), (1134, 1125, 1085, 1092), (1125, 1134, 1132, 1124), (1093, 1135, 1134, 1092), (1137, 1128, 1127, 1136), (1128, 1137, 1046, 1041), (1137, 1138, 1047, 1046), (1138, 1139, 1048, 1047), (1141, 1131, 1130, 1140), (1131, 1141, 1136, 1127), (1141, 1142, 1137, 1136), (1144, 1133, 1132, 1143), (1133, 1144, 1140, 1130), (1144, 1145, 1141, 1140), (1134, 1146, 1143, 1132), (1146, 1147, 1144, 1143), (1148, 1135, 1093, 1100), (1135, 1148, 1146, 1134), (1101, 1149, 1148, 1100), (1151, 1138, 1137, 1150), (1152, 1139, 1138, 1151), (1139, 1152, 1051, 1048), (1152, 1153, 1052, 1051), (1153, 1154, 1053, 1052), (1156, 1142, 1141, 1155), (1142, 1156, 1150, 1137), (1156, 1157, 1151, 1150), (1157, 1158, 1152, 1151), (1160, 1145, 1144, 1159), (1145, 1160, 1155, 1141), (1160, 1161, 1156, 1155), (1163, 1147, 1146, 1162), (1147, 1163, 1159, 1144), (1163, 1164, 1160, 1159), (1148, 1165, 1162, 1146), (1165, 1166, 1163, 1162), (1167, 1149, 1101, 1104), (1149, 1167, 1165, 1148), (1167, 1168, 1166, 1165), (1105, 1169, 1167, 1104), (1106, 1170, 1169, 1105), (1172, 1153, 1152, 1171), (1173, 1154, 1153, 1172), (1175, 1157, 1156, 1174), (1176, 1158, 1157, 1175), (1158, 1176, 1171, 1152), (1176, 1177, 1172, 1171), (1177, 1178, 1173, 1172), (1180, 1161, 1160, 1179), (1161, 1180, 1174, 1156), (1180, 1181, 1175, 1174), (1181, 1182, 1176, 1175), (1184, 1164, 1163, 1183), (1164, 1184, 1179, 1160), (1184, 1185, 1180, 1179), (1166, 1186, 1183, 1163), (1186, 1187, 1184, 1183), (1187, 1188, 1185, 1184), (1190, 1168, 1167, 1189), (1168, 1190, 1186, 1166), (1190, 1191, 1187, 1186), (1169, 1192, 1189, 1167), (1192, 1193, 1190, 1189), (1170, 1194, 1192, 1169), (1194, 1195, 1193, 1192), (1197, 1177, 1176, 1196), (1198, 1178, 1177, 1197), (1200, 1181, 1180, 1199), (1201, 1182, 1181, 1200), (1182, 1201, 1196, 1176), (1201, 1202, 1197, 1196), (1202, 1203, 1198, 1197), (1185, 1204, 1199, 1180), (1204, 1205, 1200, 1199), (1205, 1206, 1201, 1200), (1206, 1207, 1202, 1201), (1207, 1208, 1203, 1202), (1210, 1188, 1187, 1209), (1188, 1210, 1204, 1185), (1210, 1211, 1205, 1204), (1211, 1212, 1206, 1205), (1214, 1191, 1190, 1213), (1191, 1214, 1209, 1187), (1214, 1215, 1210, 1209), (1215, 1216, 1211, 1210), (1193, 1217, 1213, 1190), (1217, 1218, 1214, 1213), (1218, 1219, 1215, 1214), (1195, 1220, 1217, 1193), (1220, 1221, 1218, 1217), (1221, 1222, 1219, 1218), (1224, 1207, 1206, 1223), (1225, 1208, 1207, 1224), (1227, 1212, 1211, 1226), (1212, 1227, 1223, 1206), (1227, 1228, 1224, 1223), (1228, 1229, 1225, 1224), (1231, 1216, 1215, 1230), (1216, 1231, 1226, 1211), (1231, 1232, 1227, 1226), (1232, 1233, 1228, 1227), (1233, 1234, 1229, 1228), (1219, 1235, 1230, 1215), (1235, 1236, 1231, 1230), (1236, 1237, 1232, 1231), (1237, 1238, 1233, 1232), (1222, 1239, 1235, 1219), (1239, 1240, 1236, 1235), (1240, 1241, 1237, 1236), (1243, 1234, 1233, 1242), (1245, 1238, 1237, 1244), (1238, 1245, 1242, 1233), (1245, 1246, 1243, 1242), (1241, 1247, 1244, 1237), (1247, 1248, 1245, 1244), (1248, 1249, 1246, 1245), (1250, 349, 101, 1002), (1251, 350, 349, 1250), (1252, 351, 350, 1251), (1253, 352, 351, 1252), (1254, 353, 352, 1253), (1255, 354, 353, 1254), (1256, 355, 354, 1255), (1257, 356, 355, 1256), (1258, 357, 356, 1257), (1259, 1250, 1002, 1011), (1260, 1251, 1250, 1259), (1261, 1252, 1251, 1260), (1262, 1263, 1261, 1260), (1263, 1253, 1252, 1261), (1264, 1254, 1253, 1263), (1265, 1255, 1254, 1264), (1266, 1256, 1255, 1265), (1267, 1257, 1256, 1266), (1268, 1258, 1257, 1267), (1269, 1259, 1011, 1020), (1270, 1260, 1259, 1269), (1025, 1271, 1269, 1020), (1271, 1272, 1270, 1269), (1272, 1262, 1260, 1270), (1273, 1263, 1262, 1272), (1274, 1264, 1263, 1273), (1275, 1265, 1264, 1274), (1276, 1277, 1275, 1274), (1277, 1266, 1265, 1275), (1278, 1267, 1266, 1277), (1279, 1268, 1267, 1278), (1280, 1271, 1025, 1033), (1281, 1272, 1271, 1280), (1282, 1273, 1272, 1281), (1283, 1274, 1273, 1282), (1284, 1285, 1283, 1282), (1285, 1276, 1274, 1283), (1286, 1277, 1276, 1285), (1287, 1278, 1277, 1286), (1288, 1280, 1033, 1040), (1289, 1281, 1280, 1288), (1290, 1282, 1281, 1289), (1045, 1291, 1288, 1040), (1291, 1292, 1289, 1288), (1292, 1293, 1290, 1289), (1293, 1284, 1282, 1290), (1294, 1285, 1284, 1293), (1295, 1286, 1285, 1294), (1296, 1291, 1045, 1050), (1297, 1292, 1291, 1296), (1298, 1293, 1292, 1297), (1299, 1294, 1293, 1298), (1300, 1295, 1294, 1299), (1301, 1296, 1050, 1053), (1302, 1297, 1296, 1301), (1303, 1298, 1297, 1302), (1304, 444, 357, 1258), (1305, 445, 444, 1304), (1306, 446, 445, 1305), (1307, 1304, 1258, 1268), (1308, 1305, 1304, 1307), (1309, 1306, 1305, 1308), (1310, 1311, 1279, 1278), (1311, 1307, 1268, 1279), (1312, 1308, 1307, 1311), (1313, 1314, 1312, 1311), (1314, 1309, 1308, 1312), (1316, 1317, 1287, 1286), (1317, 1310, 1278, 1287), (1318, 1311, 1310, 1317), (1319, 1313, 1311, 1318), (1320, 1314, 1313, 1319), (1321, 1315, 1314, 1320), (1323, 1316, 1286, 1295), (1324, 1317, 1316, 1323), (1325, 1318, 1317, 1324), (1326, 1327, 1325, 1324), (1327, 1319, 1318, 1325), (1328, 1320, 1319, 1327), (1329, 1330, 1328, 1327), (1330, 1321, 1320, 1328), (1331, 1322, 1321, 1330), (1333, 1334, 1299, 1298), (1334, 1335, 1300, 1299), (1335, 1323, 1295, 1300), (1336, 1324, 1323, 1335), (1337, 1338, 1336, 1335), (1338, 1326, 1324, 1336), (1339, 1327, 1326, 1338), (1340, 1341, 1339, 1338), (1341, 1329, 1327, 1339), (1342, 1330, 1329, 1341), (1343, 1344, 1342, 1341), (1344, 1331, 1330, 1342), (1345, 1332, 1331, 1344), (1154, 1347, 1301, 1053), (1347, 1348, 1302, 1301), (1348, 1349, 1303, 1302), (1349, 1333, 1298, 1303), (1350, 1334, 1333, 1349), (1351, 1335, 1334, 1350), (1352, 1353, 1350, 1349), (1353, 1354, 1351, 1350), (1354, 1337, 1335, 1351), (1355, 1338, 1337, 1354), (1356, 1357, 1355, 1354), (1357, 1340, 1338, 1355), (1358, 1341, 1340, 1357), (1359, 1360, 1358, 1357), (1360, 1343, 1341, 1358), (1361, 1344, 1343, 1360), (1362, 1363, 1361, 1360), (1363, 1345, 1344, 1361), (1364, 1365, 1363, 1362), (1365, 1346, 1345, 1363), (1368, 1347, 1154, 1173), (1369, 1348, 1347, 1368), (1370, 1349, 1348, 1369), (1178, 1371, 1368, 1173), (1371, 1372, 1369, 1368), (1372, 1373, 1370, 1369), (1373, 1352, 1349, 1370), (1374, 1353, 1352, 1373), (1375, 1354, 1353, 1374), (1376, 1377, 1374, 1373), (1377, 1378, 1375, 1374), (1378, 1356, 1354, 1375), (1379, 1357, 1356, 1378), (1380, 1381, 1379, 1378), (1381, 1359, 1357, 1379), (1382, 1360, 1359, 1381), (1383, 1384, 1381, 1380), (1384, 1385, 1382, 1381), (1385, 1362, 1360, 1382), (1386, 1387, 1385, 1384), (1387, 1364, 1362, 1385), (1388, 1365, 1364, 1387), (1389, 1390, 1388, 1387), (1390, 1366, 1365, 1388), (1391, 1392, 1390, 1389), (1392, 1367, 1366, 1390), (1393, 491, 446, 1306), (1394, 492, 491, 1393), (1395, 493, 492, 1394), (1396, 494, 493, 1395), (1397, 495, 494, 1396), (1398, 496, 495, 1397), (1399, 497, 496, 1398), (1400, 498, 497, 1399), (1401, 499, 498, 1400), (1402, 1393, 1306, 1309), (1403, 1394, 1393, 1402), (1404, 1395, 1394, 1403), (1405, 1396, 1395, 1404), (1406, 1397, 1396, 1405), (1407, 1398, 1397, 1406), (1408, 1399, 1398, 1407), (1409, 1410, 1408, 1407), (1410, 1400, 1399, 1408), (1411, 1401, 1400, 1410), (1412, 1402, 1309, 1314), (1315, 1413, 1412, 1314), (1413, 1403, 1402, 1412), (1414, 1404, 1403, 1413), (1415, 1405, 1404, 1414), (1416, 1417, 1415, 1414), (1417, 1406, 1405, 1415), (1418, 1407, 1406, 1417), (1419, 1409, 1407, 1418), (1420, 1410, 1409, 1419), (1421, 1422, 1420, 1419), (1422, 1411, 1410, 1420), (1423, 1413, 1315, 1321), (1322, 1424, 1423, 1321), (1424, 1414, 1413, 1423), (1425, 1416, 1414, 1424), (1426, 1417, 1416, 1425), (1427, 1428, 1426, 1425), (1428, 1418, 1417, 1426), (1429, 1419, 1418, 1428), (1430, 1421, 1419, 1429), (1431, 1424, 1322, 1331), (1332, 1432, 1431, 1331), (1432, 1425, 1424, 1431), (1433, 1427, 1425, 1432), (1434, 1428, 1427, 1433), (1435, 1436, 1434, 1433), (1436, 1429, 1428, 1434), (1437, 1438, 1436, 1435), (1438, 1430, 1429, 1436), (1439, 1432, 1332, 1345), (1346, 1440, 1439, 1345), (1440, 1433, 1432, 1439), (1441, 1435, 1433, 1440), (1442, 1437, 1435, 1441), (1443, 1440, 1346, 1365), (1366, 1444, 1443, 1365), (1444, 1441, 1440, 1443), (1367, 1445, 1444, 1366), (1445, 1442, 1441, 1444), (1446, 1371, 1178, 1198), (1447, 1372, 1371, 1446), (1448, 1373, 1372, 1447), (1203, 1449, 1446, 1198), (1449, 1450, 1447, 1446), (1450, 1451, 1448, 1447), (1451, 1376, 1373, 1448), (1452, 1377, 1376, 1451), (1453, 1378, 1377, 1452), (1208, 1454, 1449, 1203), (1454, 1455, 1450, 1449), (1455, 1456, 1451, 1450), (1456, 1457, 1452, 1451), (1457, 1458, 1453, 1452), (1458, 1380, 1378, 1453), (1459, 1460, 1457, 1456), (1460, 1461, 1458, 1457), (1461, 1383, 1380, 1458), (1462, 1384, 1383, 1461), (1463, 1464, 1461, 1460), (1464, 1465, 1462, 1461), (1465, 1386, 1384, 1462), (1466, 1387, 1386, 1465), (1467, 1468, 1465, 1464), (1468, 1469, 1466, 1465), (1469, 1389, 1387, 1466), (1470, 1471, 1468, 1467), (1471, 1472, 1469, 1468), (1472, 1391, 1389, 1469), (1473, 1454, 1208, 1225), (1474, 1455, 1454, 1473), (1475, 1456, 1455, 1474), (1229, 1476, 1473, 1225), (1476, 1477, 1474, 1473), (1477, 1478, 1475, 1474), (1478, 1459, 1456, 1475), (1479, 1460, 1459, 1478), (1234, 1480, 1476, 1229), (1480, 1481, 1477, 1476), (1481, 1482, 1478, 1477), (1482, 1483, 1479, 1478), (1483, 1463, 1460, 1479), (1484, 1464, 1463, 1483), (1485, 1486, 1482, 1481), (1486, 1487, 1483, 1482), (1487, 1488, 1484, 1483), (1488, 1467, 1464, 1484), (1489, 1490, 1487, 1486), (1490, 1491, 1488, 1487), (1491, 1470, 1467, 1488), (1492, 1480, 1234, 1243), (1493, 1481, 1480, 1492), (1246, 1494, 1492, 1243), (1494, 1495, 1493, 1492), (1495, 1485, 1481, 1493), (1496, 1486, 1485, 1495), (1249, 1497, 1494, 1246), (1497, 1498, 1495, 1494), (1498, 1499, 1496, 1495), (1499, 1489, 1486, 1496), (598, 1500, 1062, 160), (599, 1501, 1500, 598), (600, 1502, 1501, 599), (601, 1503, 1502, 600), (602, 1504, 1503, 601), (603, 1505, 1504, 602), (604, 1506, 1505, 603), (605, 1507, 1506, 604), (606, 1508, 1507, 605), (1500, 1509, 1072, 1062), (1501, 1510, 1509, 1500), (1502, 1512, 1510, 1501), (1512, 1513, 1511, 1510), (1503, 1513, 1512, 1502), (1504, 1514, 1513, 1503), (1505, 1515, 1514, 1504), (1506, 1516, 1515, 1505), (1507, 1517, 1516, 1506), (1508, 1518, 1517, 1507), (1509, 1519, 1082, 1072), (1519, 1520, 1083, 1082), (1510, 1521, 1519, 1509), (1521, 1522, 1520, 1519), (1511, 1522, 1521, 1510), (1513, 1523, 1522, 1511), (1514, 1524, 1523, 1513), (1515, 1526, 1524, 1514), (1526, 1527, 1525, 1524), (1516, 1527, 1526, 1515), (1517, 1528, 1527, 1516), (1518, 1529, 1528, 1517), (1520, 1530, 1091, 1083), (1522, 1531, 1530, 1520), (1523, 1532, 1531, 1522), (1524, 1534, 1532, 1523), (1534, 1535, 1533, 1532), (1525, 1535, 1534, 1524), (1527, 1536, 1535, 1525), (1528, 1537, 1536, 1527), (1530, 1538, 1098, 1091), (1538, 1539, 1099, 1098), (1531, 1540, 1538, 1530), (1540, 1541, 1539, 1538), (1532, 1542, 1540, 1531), (1542, 1543, 1541, 1540), (1533, 1543, 1542, 1532), (1535, 1544, 1543, 1533), (1536, 1545, 1544, 1535), (1539, 1546, 1103, 1099), (1541, 1547, 1546, 1539), (1543, 1548, 1547, 1541), (1544, 1549, 1548, 1543), (1546, 1550, 1106, 1103), (1547, 1551, 1550, 1546), (1548, 1552, 1551, 1547), (693, 1553, 1508, 606), (694, 1554, 1553, 693), (695, 1555, 1554, 694), (1553, 1556, 1518, 1508), (1554, 1557, 1556, 1553), (1555, 1558, 1557, 1554), (1529, 1560, 1559, 1528), (1556, 1560, 1529, 1518), (1557, 1562, 1560, 1556), (1562, 1563, 1561, 1560), (1558, 1563, 1562, 1557), (1537, 1566, 1565, 1536), (1559, 1566, 1537, 1528), (1560, 1567, 1566, 1559), (1561, 1568, 1567, 1560), (1563, 1569, 1568, 1561), (1564, 1570, 1569, 1563), (1545, 1573, 1572, 1544), (1565, 1573, 1545, 1536), (1566, 1574, 1573, 1565), (1567, 1576, 1574, 1566), (1576, 1577, 1575, 1574), (1568, 1577, 1576, 1567), (1569, 1579, 1577, 1568), (1579, 1580, 1578, 1577), (1570, 1580, 1579, 1569), (1571, 1581, 1580, 1570), (1549, 1583, 1582, 1548), (1572, 1583, 1549, 1544), (1573, 1584, 1583, 1572), (1574, 1586, 1584, 1573), (1586, 1587, 1585, 1584), (1575, 1587, 1586, 1574), (1577, 1589, 1587, 1575), (1589, 1590, 1588, 1587), (1578, 1590, 1589, 1577), (1580, 1592, 1590, 1578), (1592, 1593, 1591, 1590), (1581, 1593, 1592, 1580), (1550, 1596, 1170, 1106), (1551, 1597, 1596, 1550), (1552, 1598, 1597, 1551), (1582, 1598, 1552, 1548), (1583, 1600, 1598, 1582), (1600, 1601, 1599, 1598), (1584, 1602, 1600, 1583), (1602, 1603, 1601, 1600), (1585, 1603, 1602, 1584), (1587, 1605, 1603, 1585), (1605, 1606, 1604, 1603), (1588, 1606, 1605, 1587), (1590, 1608, 1606, 1588), (1608, 1609, 1607, 1606), (1591, 1609, 1608, 1590), (1593, 1612, 1609, 1591), (1612, 1613, 1610, 1609), (1594, 1613, 1612, 1593), (1613, 1614, 1611, 1610), (1595, 1614, 1613, 1594), (1596, 1617, 1194, 1170), (1617, 1618, 1195, 1194), (1597, 1619, 1617, 1596), (1619, 1620, 1618, 1617), (1598, 1621, 1619, 1597), (1621, 1622, 1620, 1619), (1599, 1622, 1621, 1598), (1601, 1624, 1622, 1599), (1624, 1625, 1623, 1622), (1603, 1627, 1624, 1601), (1627, 1628, 1625, 1624), (1604, 1628, 1627, 1603), (1628, 1629, 1626, 1625), (1606, 1630, 1628, 1604), (1630, 1631, 1629, 1628), (1607, 1631, 1630, 1606), (1609, 1634, 1631, 1607), (1634, 1635, 1632, 1631), (1610, 1635, 1634, 1609), (1635, 1636, 1633, 1632), (1611, 1636, 1635, 1610), (1614, 1639, 1636, 1611), (1639, 1640, 1637, 1636), (1615, 1640, 1639, 1614), (1640, 1641, 1638, 1637), (1616, 1641, 1640, 1615), (741, 1642, 1555, 695), (742, 1643, 1642, 741), (743, 1644, 1643, 742), (744, 1645, 1644, 743), (745, 1646, 1645, 744), (746, 1647, 1646, 745), (747, 1648, 1647, 746), (748, 1649, 1648, 747), (749, 1650, 1649, 748), (1642, 1651, 1558, 1555), (1643, 1652, 1651, 1642), (1644, 1653, 1652, 1643), (1645, 1654, 1653, 1644), (1646, 1655, 1654, 1645), (1647, 1656, 1655, 1646), (1648, 1658, 1656, 1647), (1658, 1659, 1657, 1656), (1649, 1659, 1658, 1648), (1650, 1660, 1659, 1649), (1651, 1661, 1563, 1558), (1661, 1662, 1564, 1563), (1652, 1662, 1661, 1651), (1653, 1663, 1662, 1652), (1654, 1665, 1663, 1653), (1665, 1666, 1664, 1663), (1655, 1666, 1665, 1654), (1656, 1667, 1666, 1655), (1657, 1668, 1667, 1656), (1659, 1670, 1668, 1657), (1670, 1671, 1669, 1668), (1660, 1671, 1670, 1659), (1662, 1672, 1570, 1564), (1672, 1673, 1571, 1570), (1663, 1673, 1672, 1662), (1664, 1674, 1673, 1663), (1666, 1676, 1674, 1664), (1676, 1677, 1675, 1674), (1667, 1677, 1676, 1666), (1668, 1678, 1677, 1667), (1669, 1679, 1678, 1668), (1673, 1680, 1581, 1571), (1674, 1681, 1680, 1673), (1675, 1682, 1681, 1674), (1677, 1685, 1682, 1675), (1685, 1686, 1683, 1682), (1678, 1686, 1685, 1677), (1686, 1687, 1684, 1683), (1679, 1687, 1686, 1678), (1680, 1688, 1593, 1581), (1688, 1689, 1594, 1593), (1681, 1689, 1688, 1680), (1689, 1690, 1595, 1594), (1682, 1690, 1689, 1681), (1683, 1691, 1690, 1682), (1684, 1692, 1691, 1683), (1690, 1693, 1614, 1595), (1693, 1694, 1615, 1614), (1691, 1694, 1693, 1690), (1694, 1695, 1616, 1615), (1692, 1695, 1694, 1691), (1618, 1696, 1220, 1195), (1696, 1697, 1221, 1220), (1697, 1698, 1222, 1221), (1620, 1699, 1696, 1618), (1699, 1700, 1697, 1696), (1700, 1701, 1698, 1697), (1622, 1702, 1699, 1620), (1702, 1703, 1700, 1699), (1623, 1703, 1702, 1622), (1703, 1704, 1701, 1700), (1625, 1706, 1703, 1623), (1706, 1707, 1704, 1703), (1626, 1707, 1706, 1625), (1707, 1708, 1705, 1704), (1629, 1710, 1707, 1626), (1710, 1711, 1708, 1707), (1711, 1712, 1709, 1708), (1631, 1715, 1710, 1629), (1715, 1716, 1711, 1710), (1632, 1716, 1715, 1631), (1716, 1717, 1712, 1711), (1633, 1717, 1716, 1632), (1717, 1718, 1713, 1712), (1718, 1719, 1714, 1713), (1636, 1720, 1717, 1633), (1720, 1721, 1718, 1717), (1637, 1721, 1720, 1636), (1721, 1722, 1719, 1718), (1638, 1722, 1721, 1637), (1698, 1723, 1239, 1222), (1723, 1724, 1240, 1239), (1724, 1725, 1241, 1240), (1701, 1726, 1723, 1698), (1726, 1727, 1724, 1723), (1727, 1728, 1725, 1724), (1704, 1730, 1726, 1701), (1730, 1731, 1727, 1726), (1705, 1731, 1730, 1704), (1731, 1732, 1728, 1727), (1732, 1733, 1729, 1728), (1708, 1735, 1731, 1705), (1735, 1736, 1732, 1731), (1709, 1736, 1735, 1708), (1736, 1737, 1733, 1732), (1737, 1738, 1734, 1733), (1712, 1739, 1736, 1709), (1739, 1740, 1737, 1736), (1713, 1740, 1739, 1712), (1740, 1741, 1738, 1737), (1714, 1741, 1740, 1713), (1725, 1742, 1247, 1241), (1742, 1743, 1248, 1247), (1743, 1744, 1249, 1248), (1728, 1745, 1742, 1725), (1745, 1746, 1743, 1742), (1729, 1746, 1745, 1728), (1746, 1747, 1744, 1743), (1733, 1748, 1746, 1729), (1748, 1749, 1747, 1746), (1734, 1749, 1748, 1733), (892, 1752, 1751, 891), (1752, 892, 890, 1750), (1752, 1755, 1754, 1751), (1755, 1752, 1750, 1753), (1760, 1761, 1758, 1757), (1755, 1761, 1760, 1754), (1761, 1755, 1753, 1758), (1758, 1765, 1764, 1757), (1765, 1758, 1756, 1763), (1760, 1768, 1767, 1759), (1768, 1760, 1757, 1764), (1772, 1763, 1762, 1770), (1774, 1775, 1772, 1771), (1765, 1775, 1774, 1764), (1775, 1765, 1763, 1772), (1767, 1777, 1776, 1766), (1777, 1778, 1774, 1773), (1768, 1778, 1777, 1767), (1778, 1768, 1764, 1774), (1782, 1770, 1769, 1780), (1784, 1785, 1782, 1781), (1772, 1785, 1784, 1771), (1785, 1772, 1770, 1782), (1787, 1788, 1784, 1783), (1774, 1788, 1787, 1773), (1788, 1774, 1771, 1784), (1791, 1792, 1787, 1786), (1777, 1792, 1791, 1776), (1792, 1777, 1773, 1787), (1797, 1798, 1796, 1795), (1798, 1780, 1779, 1796), (1800, 1801, 1798, 1797), (1782, 1801, 1800, 1781), (1801, 1782, 1780, 1798), (1803, 1804, 1800, 1799), (1784, 1804, 1803, 1783), (1804, 1784, 1781, 1800), (1807, 1808, 1803, 1802), (1787, 1808, 1807, 1786), (1808, 1787, 1783, 1803), (1811, 1812, 1806, 1805), (1790, 1812, 1811, 1789), (1812, 1813, 1807, 1806), (1791, 1813, 1812, 1790), (1813, 1791, 1786, 1807), (1814, 1815, 1392, 1391), (1815, 1793, 1367, 1392), (1816, 1817, 1815, 1814), (1817, 1794, 1793, 1815), (1819, 1820, 1817, 1816), (1796, 1820, 1819, 1795), (1820, 1796, 1794, 1817), (1822, 1823, 1819, 1818), (1823, 1797, 1795, 1819), (1824, 1825, 1822, 1821), (1825, 1826, 1823, 1822), (1800, 1826, 1825, 1799), (1826, 1800, 1797, 1823), (1829, 1830, 1825, 1824), (1803, 1830, 1829, 1802), (1830, 1803, 1799, 1825), (1833, 1834, 1828, 1827), (1806, 1834, 1833, 1805), (1834, 1835, 1829, 1828), (1807, 1835, 1834, 1806), (1835, 1807, 1802, 1829), (1641, 1836, 1831, 1638), (1809, 1836, 1641, 1616), (1836, 1837, 1832, 1831), (1810, 1837, 1836, 1809), (1837, 1838, 1833, 1832), (1811, 1838, 1837, 1810), (1838, 1811, 1805, 1833), (1839, 937, 499, 1401), (1840, 938, 937, 1839), (940, 1842, 1841, 939), (1842, 940, 938, 1840), (1843, 941, 939, 1841), (943, 1845, 1844, 942), (1845, 943, 941, 1843), (1846, 944, 942, 1844), (945, 1847, 1750, 890), (1847, 945, 944, 1846), (1848, 1839, 1401, 1411), (1850, 1840, 1839, 1848), (1851, 1852, 1850, 1849), (1842, 1852, 1851, 1841), (1852, 1842, 1840, 1850), (1853, 1843, 1841, 1851), (1845, 1855, 1854, 1844), (1855, 1845, 1843, 1853), (1856, 1846, 1844, 1854), (1847, 1857, 1753, 1750), (1857, 1847, 1846, 1856), (1858, 1859, 1422, 1421), (1859, 1848, 1411, 1422), (1860, 1861, 1859, 1858), (1850, 1861, 1860, 1849), (1861, 1850, 1848, 1859), (1862, 1851, 1849, 1860), (1864, 1853, 1851, 1862), (1865, 1866, 1864, 1863), (1855, 1866, 1865, 1854), (1866, 1855, 1853, 1864), (1867, 1856, 1854, 1865), (1758, 1868, 1867, 1756), (1857, 1868, 1758, 1753), (1868, 1857, 1856, 1867), (1869, 1858, 1421, 1430), (1870, 1860, 1858, 1869), (1872, 1862, 1860, 1870), (1873, 1874, 1872, 1871), (1864, 1874, 1873, 1863), (1874, 1864, 1862, 1872), (1875, 1865, 1863, 1873), (1763, 1876, 1875, 1762), (1867, 1876, 1763, 1756), (1876, 1867, 1865, 1875), (1877, 1878, 1438, 1437), (1878, 1869, 1430, 1438), (1879, 1880, 1878, 1877), (1880, 1870, 1869, 1878), (1881, 1882, 1880, 1879), (1872, 1882, 1881, 1871), (1882, 1872, 1870, 1880), (1883, 1873, 1871, 1881), (1770, 1884, 1883, 1769), (1875, 1884, 1770, 1762), (1884, 1875, 1873, 1883), (1885, 1877, 1437, 1442), (1886, 1879, 1877, 1885), (1887, 1881, 1879, 1886), (1780, 1888, 1887, 1779), (1883, 1888, 1780, 1769), (1888, 1883, 1881, 1887), (1793, 1889, 1445, 1367), (1889, 1885, 1442, 1445), (1794, 1890, 1889, 1793), (1890, 1886, 1885, 1889), (1796, 1891, 1890, 1794), (1887, 1891, 1796, 1779), (1891, 1887, 1886, 1890), (992, 1893, 1892, 991), (993, 1894, 1893, 992), (1894, 993, 891, 1751), (995, 1896, 1895, 994), (996, 1897, 1896, 995), (1897, 996, 991, 1892), (997, 1898, 1650, 749), (998, 1899, 1898, 997), (999, 1900, 1899, 998), (1900, 999, 994, 1895), (1893, 1902, 1901, 1892), (1894, 1903, 1902, 1893), (1903, 1894, 1751, 1754), (1896, 1906, 1905, 1895), (1897, 1907, 1906, 1896), (1907, 1897, 1892, 1901), (1898, 1908, 1660, 1650), (1899, 1909, 1908, 1898), (1909, 1910, 1905, 1904), (1900, 1910, 1909, 1899), (1910, 1900, 1895, 1905), (1902, 1913, 1912, 1901), (1913, 1914, 1760, 1759), (1903, 1914, 1913, 1902), (1914, 1903, 1754, 1760), (1905, 1917, 1916, 1904), (1906, 1918, 1917, 1905), (1918, 1919, 1912, 1911), (1907, 1919, 1918, 1906), (1919, 1907, 1901, 1912), (1671, 1920, 1915, 1669), (1908, 1920, 1671, 1660), (1920, 1921, 1916, 1915), (1909, 1921, 1920, 1908), (1921, 1909, 1904, 1916), (1912, 1924, 1923, 1911), (1924, 1925, 1767, 1766), (1913, 1925, 1924, 1912), (1925, 1913, 1759, 1767), (1915, 1926, 1679, 1669), (1916, 1927, 1926, 1915), (1917, 1928, 1927, 1916), (1928, 1929, 1923, 1922), (1918, 1929, 1928, 1917), (1929, 1918, 1911, 1923), (1923, 1933, 1932, 1922), (1924, 1934, 1933, 1923), (1934, 1924, 1766, 1776), (1687, 1935, 1930, 1684), (1926, 1935, 1687, 1679), (1935, 1936, 1931, 1930), (1927, 1936, 1935, 1926), (1936, 1937, 1932, 1931), (1928, 1937, 1936, 1927), (1937, 1928, 1922, 1932), (1930, 1938, 1692, 1684), (1931, 1939, 1938, 1930), (1932, 1940, 1939, 1931), (1940, 1941, 1790, 1789), (1933, 1941, 1940, 1932), (1941, 1942, 1791, 1790), (1934, 1942, 1941, 1933), (1942, 1934, 1776, 1791), (1695, 1943, 1809, 1616), (1938, 1943, 1695, 1692), (1943, 1944, 1810, 1809), (1939, 1944, 1943, 1938), (1944, 1945, 1811, 1810), (1940, 1945, 1944, 1939), (1945, 1940, 1789, 1811), (1946, 1947, 1471, 1470), (1947, 1948, 1472, 1471), (1948, 1814, 1391, 1472), (1949, 1950, 1947, 1946), (1950, 1951, 1948, 1947), (1951, 1816, 1814, 1948), (1953, 1954, 1950, 1949), (1954, 1955, 1951, 1950), (1819, 1955, 1954, 1818), (1955, 1819, 1816, 1951), (1957, 1958, 1953, 1952), (1958, 1959, 1954, 1953), (1822, 1959, 1958, 1821), (1959, 1822, 1818, 1954), (1962, 1963, 1957, 1956), (1963, 1964, 1958, 1957), (1964, 1824, 1821, 1958), (1719, 1965, 1960, 1714), (1965, 1966, 1961, 1960), (1966, 1967, 1962, 1961), (1967, 1968, 1963, 1962), (1828, 1968, 1967, 1827), (1968, 1969, 1964, 1963), (1829, 1969, 1968, 1828), (1969, 1829, 1824, 1964), (1722, 1970, 1965, 1719), (1831, 1970, 1722, 1638), (1970, 1971, 1966, 1965), (1832, 1971, 1970, 1831), (1971, 1972, 1967, 1966), (1833, 1972, 1971, 1832), (1972, 1833, 1827, 1967), (1973, 1974, 1490, 1489), (1974, 1975, 1491, 1490), (1975, 1946, 1470, 1491), (1977, 1978, 1974, 1973), (1978, 1979, 1975, 1974), (1979, 1949, 1946, 1975), (1981, 1982, 1977, 1976), (1982, 1983, 1978, 1977), (1983, 1984, 1979, 1978), (1953, 1984, 1983, 1952), (1984, 1953, 1949, 1979), (1738, 1985, 1980, 1734), (1985, 1986, 1981, 1980), (1986, 1987, 1982, 1981), (1987, 1988, 1983, 1982), (1957, 1988, 1987, 1956), (1988, 1957, 1952, 1983), (1741, 1989, 1985, 1738), (1960, 1989, 1741, 1714), (1989, 1990, 1986, 1985), (1961, 1990, 1989, 1960), (1990, 1991, 1987, 1986), (1962, 1991, 1990, 1961), (1991, 1962, 1956, 1987), (1744, 1992, 1497, 1249), (1992, 1993, 1498, 1497), (1993, 1994, 1499, 1498), (1994, 1973, 1489, 1499), (1747, 1995, 1992, 1744), (1995, 1996, 1993, 1992), (1996, 1997, 1994, 1993), (1977, 1997, 1996, 1976), (1997, 1977, 1973, 1994), (1749, 1998, 1995, 1747), (1980, 1998, 1749, 1734), (1998, 1999, 1996, 1995), (1981, 1999, 1998, 1980), (1999, 1981, 1976, 1996)])
me_sphere.polygons.foreach_set('use_smooth', [True] * 1998)
me_sphere.materials.append(mat_material_001)
me_sphere.update()

# ---- objects
ob_sphere = bpy.data.objects.new('Sphere', me_sphere)

# ---- transforms, parenting, visibility, modifiers, constraints
ob_sphere.location = (0.0, 0.0, 1.803)
ob_sphere.scale = (1.245, 1.245, 0.6802)

# ---- collection membership
col_collection.objects.link(ob_sphere)

# ---- scene / render settings (as saved in the file)
scene.frame_start = 1; scene.frame_end = 250; scene.frame_set(1)
scene.render.engine = 'BLENDER_EEVEE_NEXT'
scene.cycles.sampling_pattern = 'TABULATED_SOBOL'
scene.cycles.use_light_tree = False
scene.view_settings.view_transform = 'Filmic'
bpy.context.view_layer.update()

# ---- added for rendering (the .blend has no active camera and no usable light): camera, sun
cam_auto = bpy.data.cameras.new('AutoCamera')
cam_auto.lens = 50.0
cam_auto.sensor_width = 36.0
cam_auto.clip_end = 1000.0
ob_auto_camera = bpy.data.objects.new('AutoCamera', cam_auto)
scene.collection.objects.link(ob_auto_camera)
ob_auto_camera.location = (12.2791, -14.6826, 10.0613)
ob_auto_camera.rotation_euler = (1.09748, -7.21219e-08, 0.694738)
scene.camera = ob_auto_camera
light_auto_sun = bpy.data.lights.new('AutoSun', 'SUN')
light_auto_sun.energy = 3.0
light_auto_sun.angle = 0.0523599
ob_auto_sun = bpy.data.objects.new('AutoSun', light_auto_sun)
scene.collection.objects.link(ob_auto_sun)
ob_auto_sun.rotation_euler = (0.872665, 0.174533, 0.523599)
bpy.context.view_layer.update()
